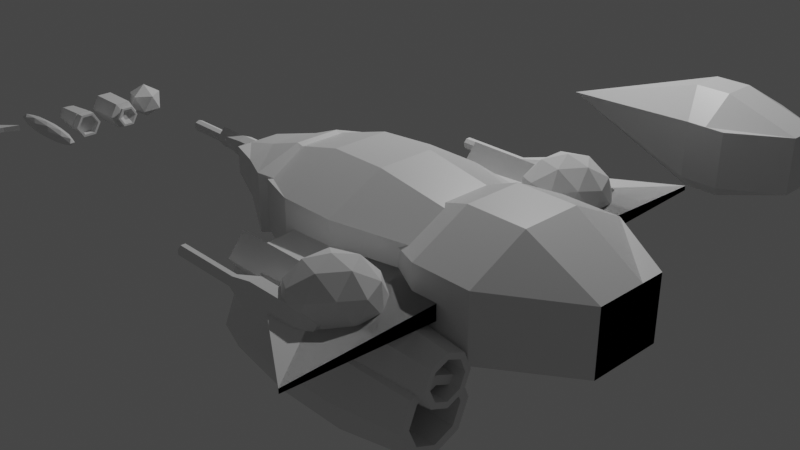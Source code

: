 # Source: ships.blend  (saved by Blender 2.80.75; exported with 4.5.12 LTS)
import bpy
from mathutils import Matrix  # noqa: F401  (used for matrix-valued properties, if any)

bpy.ops.wm.read_factory_settings(use_empty=True)
scene = bpy.context.scene
scene.name = 'Scene'

# ---- collections
col_collection = bpy.data.collections.new('Collection'); scene.collection.children.link(col_collection)

# ---- materials (node trees are filled in below, after node groups)
mat_material = bpy.data.materials.new('Material')
mat_material.alpha_threshold = 0.0
mat_material.use_transparent_shadow = False
mat_material.line_color = (0.0, 0.0, 0.0, 1.0)
mat_material_001 = bpy.data.materials.new('Material.001')
mat_material_001.alpha_threshold = 0.0
mat_material_001.use_transparent_shadow = False
mat_material_001.line_color = (0.0, 0.0, 0.0, 1.0)

# ---- material node trees
mat_material.use_nodes = True; mat_material.node_tree.nodes.clear()
_N = mat_material.node_tree.nodes; _L = mat_material.node_tree.links
n0 = _N.new('ShaderNodeOutputMaterial'); n0.name = 'Material Output'; n0.location = (300, 300)
n1 = _N.new('ShaderNodeBsdfPrincipled'); n1.name = 'Principled BSDF'; n1.location = (10, 300)
n1.distribution = 'GGX'
n1.subsurface_method = 'BURLEY'
n1.inputs[2].default_value = 0.4
n1.inputs[3].default_value = 1.45
n1.inputs[27].default_value = (0.0, 0.0, 0.0, 1.0)
n1.inputs[28].default_value = 1.0
_L.new(n1.outputs[0], n0.inputs[0])
n0.is_active_output = True
mat_material_001.use_nodes = True; mat_material_001.node_tree.nodes.clear()
_N = mat_material_001.node_tree.nodes; _L = mat_material_001.node_tree.links
n0 = _N.new('ShaderNodeOutputMaterial'); n0.name = 'Material Output'; n0.location = (300, 300)
n1 = _N.new('ShaderNodeBsdfPrincipled'); n1.name = 'Principled BSDF'; n1.location = (10, 300)
n1.distribution = 'GGX'
n1.subsurface_method = 'BURLEY'
n1.inputs[2].default_value = 0.4
n1.inputs[3].default_value = 1.45
n1.inputs[27].default_value = (0.0, 0.0, 0.0, 1.0)
n1.inputs[28].default_value = 1.0
_L.new(n1.outputs[0], n0.inputs[0])
n0.is_active_output = True

# ---- world
world_world = bpy.data.worlds.new('World'); scene.world = world_world
world_world.use_nodes = True; world_world.node_tree.nodes.clear()
_N = world_world.node_tree.nodes; _L = world_world.node_tree.links
n0 = _N.new('ShaderNodeOutputWorld'); n0.name = 'World Output'; n0.location = (300, 300)
n1 = _N.new('ShaderNodeBackground'); n1.name = 'Background'; n1.location = (10, 300)
n1.inputs[0].default_value = (0.05088, 0.05088, 0.05088, 1.0)
_L.new(n1.outputs[0], n0.inputs[0])
n0.is_active_output = True
world_world.color = (0.05088, 0.05088, 0.05088)
world_world.use_sun_shadow = False
world_world.sun_shadow_jitter_overblur = 0.0

# ---- cameras
cam_camera = bpy.data.cameras.new('Camera')
cam_camera.clip_end = 100.0
cam_camera.ortho_scale = 7.314

# ---- lights
light_light = bpy.data.lights.new('Light', 'POINT')
light_light.transmission_factor = 0.0
light_light.energy = 1000.0
light_light.shadow_soft_size = 0.1
light_light.shadow_maximum_resolution = 0.006
light_light.use_absolute_resolution = True

# ---- meshes
me_cube = bpy.data.meshes.new('Cube')
me_cube.from_pydata([(2.835, -0.4248, 0.3595), (2.835, -0.4248, -0.3595), (-2.362, -0.2743, 0.1601), (-2.362, -0.2743, -0.1601), (2.835, 0.4248, 0.3595), (2.835, 0.4248, -0.3595), (-2.362, 0.2743, 0.1601), (-2.362, 0.2743, -0.1601), (0.09664, 1.0, -0.36), (-0.57, 1.0, -0.36), (0.09664, -1.0, 0.36), (-0.57, -1.0, 0.36), (-0.57, 1.0, 0.36), (0.09664, 1.0, 0.36), (-0.57, -1.0, -0.36), (0.09664, -1.0, -0.36), (2.835, -0.1416, -0.3595), (2.835, 0.1416, -0.3595), (-2.362, -0.09144, 0.1601), (-2.362, 0.09144, 0.1601), (-2.362, 0.09144, -0.1601), (-2.362, -0.09144, -0.1601), (2.835, 0.1416, 0.3595), (2.835, -0.1416, 0.3595), (0.09664, -0.3333, -0.6909), (0.09664, 0.3333, -0.6909), (-0.57, -0.3333, -0.6909), (-0.57, 0.3333, -0.6909), (0.09664, 0.3333, 0.6909), (0.09664, -0.3333, 0.6909), (-0.57, 0.3333, 0.6909), (-0.57, -0.3333, 0.6909)], [], [(30, 12, 6, 19), (20, 19, 6, 7), (8, 13, 4, 5), (26, 14, 3, 21), (14, 11, 2, 3), (16, 23, 0, 1), (1, 0, 10, 15), (15, 10, 11, 14), (16, 1, 15, 24), (24, 15, 14, 26), (7, 6, 12, 9), (9, 12, 13, 8), (22, 4, 13, 28), (28, 13, 12, 30), (10, 29, 31, 11), (29, 28, 30, 31), (0, 23, 29, 10), (23, 22, 28, 29), (8, 25, 27, 9), (25, 24, 26, 27), (5, 17, 25, 8), (17, 16, 24, 25), (5, 4, 22, 17), (17, 22, 23, 16), (9, 27, 20, 7), (27, 26, 21, 20), (3, 2, 18, 21), (21, 18, 19, 20), (11, 31, 18, 2), (31, 30, 19, 18)])
_uv = me_cube.uv_layers.new(name='UVMap')
_uv.uv.foreach_set('vector', [0.5417, 0.1667, 0.625, 0.1667, 0.625, 0.25, 0.5417, 0.25, 0.375, 0.4167, 0.625, 0.4167, 0.625, 0.5, 0.375, 0.5, 0.375, 0.6667, 0.625, 0.6667, 0.625, 0.75, 0.375, 0.75, 0.5417, 0.9167, 0.625, 0.9167, 0.625, 1.0, 0.5417, 1.0, 0.125, 0.6667, 0.375, 0.6667, 0.375, 0.75, 0.125, 0.75, 0.625, 0.6667, 0.875, 0.6667, 0.875, 0.75, 0.625, 0.75, 0.125, 0.5, 0.375, 0.5, 0.375, 0.5833, 0.125, 0.5833, 0.125, 0.5833, 0.375, 0.5833, 0.375, 0.6667, 0.125, 0.6667, 0.5417, 0.75, 0.625, 0.75, 0.625, 0.8333, 0.5417, 0.8333, 0.5417, 0.8333, 0.625, 0.8333, 0.625, 0.9167, 0.5417, 0.9167, 0.375, 0.5, 0.625, 0.5, 0.625, 0.5833, 0.375, 0.5833, 0.375, 0.5833, 0.625, 0.5833, 0.625, 0.6667, 0.375, 0.6667, 0.5417, 0.0, 0.625, 0.0, 0.625, 0.08333, 0.5417, 0.08333, 0.5417, 0.08333, 0.625, 0.08333, 0.625, 0.1667, 0.5417, 0.1667, 0.375, 0.08333, 0.4583, 0.08333, 0.4583, 0.1667, 0.375, 0.1667, 0.4583, 0.08333, 0.5417, 0.08333, 0.5417, 0.1667, 0.4583, 0.1667, 0.375, 0.0, 0.4583, 0.0, 0.4583, 0.08333, 0.375, 0.08333, 0.4583, 0.0, 0.5417, 0.0, 0.5417, 0.08333, 0.4583, 0.08333, 0.375, 0.8333, 0.4583, 0.8333, 0.4583, 0.9167, 0.375, 0.9167, 0.4583, 0.8333, 0.5417, 0.8333, 0.5417, 0.9167, 0.4583, 0.9167, 0.375, 0.75, 0.4583, 0.75, 0.4583, 0.8333, 0.375, 0.8333, 0.4583, 0.75, 0.5417, 0.75, 0.5417, 0.8333, 0.4583, 0.8333, 0.625, 0.5, 0.875, 0.5, 0.875, 0.5833, 0.625, 0.5833, 0.625, 0.5833, 0.875, 0.5833, 0.875, 0.6667, 0.625, 0.6667, 0.375, 0.9167, 0.4583, 0.9167, 0.4583, 1.0, 0.375, 1.0, 0.4583, 0.9167, 0.5417, 0.9167, 0.5417, 1.0, 0.4583, 1.0, 0.375, 0.25, 0.625, 0.25, 0.625, 0.3333, 0.375, 0.3333, 0.375, 0.3333, 0.625, 0.3333, 0.625, 0.4167, 0.375, 0.4167, 0.375, 0.1667, 0.4583, 0.1667, 0.4583, 0.25, 0.375, 0.25, 0.4583, 0.1667, 0.5417, 0.1667, 0.5417, 0.25, 0.4583, 0.25])
me_cube.materials.append(mat_material)
me_cube.use_remesh_preserve_volume = False
me_cube.use_remesh_preserve_attributes = False
me_cube.use_mirror_vertex_groups = False
me_cube.update()
me_cube_001 = bpy.data.meshes.new('Cube.001')
me_cube_001.from_pydata([(-0.4402, 0.0, -0.1269), (-0.4402, 0.0, 0.1269), (-0.4402, 1.46, -0.02576), (-0.4402, 1.46, 0.02576), (1.56, 0.0, -0.1269), (1.56, 0.0, 0.1269), (1.56, 2.745, -0.02576), (1.56, 2.745, 0.02576)], [], [(0, 1, 3, 2), (2, 3, 7, 6), (6, 7, 5, 4), (4, 5, 1, 0), (2, 6, 4, 0), (7, 3, 1, 5)])
_uv = me_cube_001.uv_layers.new(name='UVMap')
_uv.uv.foreach_set('vector', [0.375, 0.0, 0.625, 0.0, 0.625, 0.25, 0.375, 0.25, 0.375, 0.25, 0.625, 0.25, 0.625, 0.5, 0.375, 0.5, 0.375, 0.5, 0.625, 0.5, 0.625, 0.75, 0.375, 0.75, 0.375, 0.75, 0.625, 0.75, 0.625, 1.0, 0.375, 1.0, 0.125, 0.5, 0.375, 0.5, 0.375, 0.75, 0.125, 0.75, 0.625, 0.5, 0.875, 0.5, 0.875, 0.75, 0.625, 0.75])
me_cube_001.use_remesh_preserve_volume = False
me_cube_001.use_remesh_preserve_attributes = False
me_cube_001.use_mirror_vertex_groups = False
me_cube_001.update()
me_cylinder = bpy.data.meshes.new('Cylinder')
me_cylinder.from_pydata([(-0.7608, 1.497, -0.4049), (1.948, 1.48, -0.4049), (-0.7608, 1.43, -0.5668), (1.948, 1.418, -0.5548), (-0.7608, 1.268, -0.6338), (1.948, 1.268, -0.6169), (-0.7608, 1.106, -0.5668), (1.948, 1.118, -0.5548), (-0.7608, 1.039, -0.4049), (1.948, 1.056, -0.4049), (-0.7608, 1.106, -0.2431), (1.948, 1.118, -0.255), (-0.7608, 1.268, -0.1761), (1.948, 1.268, -0.1929), (-0.7608, 1.43, -0.2431), (1.948, 1.418, -0.255), (0.1421, 1.642, -0.4049), (1.045, 1.642, -0.4049), (1.045, 1.533, -0.6697), (0.1421, 1.533, -0.6697), (1.045, 1.268, -0.7794), (0.1421, 1.268, -0.7794), (1.045, 1.003, -0.6697), (0.1421, 1.003, -0.6697), (1.045, 0.8934, -0.4049), (0.1421, 0.8934, -0.4049), (1.045, 1.003, -0.1401), (0.1421, 1.003, -0.1401), (1.045, 1.268, -0.03046), (0.1421, 1.268, -0.03046), (1.045, 1.533, -0.1401), (0.1421, 1.533, -0.1401), (-0.7608, 1.565, -0.4049), (-0.7608, 1.478, -0.6154), (1.948, 1.466, -0.6035), (1.948, 1.549, -0.4049), (-0.7608, 1.268, -0.7025), (1.948, 1.268, -0.6857), (-0.7608, 1.057, -0.6154), (1.948, 1.069, -0.6035), (-0.7608, 0.9703, -0.4049), (1.948, 0.9871, -0.4049), (-0.7608, 1.057, -0.1945), (1.948, 1.069, -0.2064), (-0.7608, 1.268, -0.1073), (1.948, 1.268, -0.1242), (-0.7608, 1.478, -0.1945), (1.948, 1.466, -0.2064), (0.8723, 1.418, -0.5548), (0.8723, 1.48, -0.4049), (0.8723, 1.268, -0.6169), (0.8723, 1.118, -0.5548), (0.8723, 1.056, -0.4049), (0.8723, 1.118, -0.255), (0.8723, 1.268, -0.1929), (0.8723, 1.418, -0.255), (0.2386, 1.497, -0.4049), (0.2386, 1.43, -0.5668), (0.2386, 1.268, -0.6338), (0.2386, 1.106, -0.5668), (0.2386, 1.039, -0.4049), (0.2386, 1.106, -0.2431), (0.2386, 1.268, -0.1761), (0.2386, 1.43, -0.2431), (0.4431, 1.642, -0.4049), (0.7441, 1.642, -0.4049), (0.7441, 1.533, -0.6697), (0.4431, 1.533, -0.6697), (0.7441, 1.268, -0.7794), (0.4431, 1.268, -0.7794), (0.7441, 1.003, -0.6697), (0.4431, 1.003, -0.6697), (0.7441, 0.8934, -0.4049), (0.4431, 0.8934, -0.4049), (0.7441, 1.003, -0.1401), (0.4431, 1.003, -0.1401), (0.7441, 1.268, -0.03046), (0.4431, 1.268, -0.03046), (0.7441, 1.533, -0.1401), (0.4431, 1.533, -0.1401), (0.7441, 0.0, -0.0746), (0.4431, 0.0, -0.0746), (0.7441, 0.0, 0.1902), (0.4431, 0.0, 0.1902)], [], [(17, 35, 34, 18), (18, 34, 37, 20), (20, 37, 39, 22), (22, 39, 41, 24), (24, 41, 43, 26), (26, 43, 45, 28), (15, 13, 54, 55), (28, 45, 47, 30), (30, 47, 35, 17), (2, 4, 58, 57), (46, 31, 16, 32), (78, 30, 17, 65), (44, 29, 31, 46), (76, 28, 30, 78), (42, 27, 29, 44), (74, 26, 28, 76), (40, 25, 27, 42), (72, 24, 26, 74), (38, 23, 25, 40), (70, 22, 24, 72), (36, 21, 23, 38), (68, 20, 22, 70), (33, 19, 21, 36), (66, 18, 20, 68), (32, 16, 19, 33), (65, 17, 18, 66), (2, 0, 32, 33), (1, 3, 34, 35), (4, 2, 33, 36), (3, 5, 37, 34), (6, 4, 36, 38), (5, 7, 39, 37), (8, 6, 38, 40), (7, 9, 41, 39), (10, 8, 40, 42), (9, 11, 43, 41), (12, 10, 42, 44), (11, 13, 45, 43), (14, 12, 44, 46), (13, 15, 47, 45), (0, 14, 46, 32), (15, 1, 35, 47), (48, 49, 55, 54, 53, 52, 51, 50), (13, 11, 53, 54), (11, 9, 52, 53), (9, 7, 51, 52), (7, 5, 50, 51), (5, 3, 48, 50), (3, 1, 49, 48), (1, 15, 55, 49), (56, 57, 58, 59, 60, 61, 62, 63), (0, 2, 57, 56), (14, 0, 56, 63), (12, 14, 63, 62), (10, 12, 62, 61), (8, 10, 61, 60), (6, 8, 60, 59), (4, 6, 59, 58), (16, 64, 67, 19), (64, 65, 66, 67), (19, 67, 69, 21), (67, 66, 68, 69), (21, 69, 71, 23), (69, 68, 70, 71), (23, 71, 73, 25), (71, 70, 72, 73), (25, 73, 75, 27), (75, 73, 81, 83), (27, 75, 77, 29), (75, 74, 76, 77), (29, 77, 79, 31), (77, 76, 78, 79), (31, 79, 64, 16), (79, 78, 65, 64), (81, 80, 82, 83), (74, 75, 83, 82), (73, 72, 80, 81), (72, 74, 82, 80)])
_uv = me_cylinder.uv_layers.new(name='UVMap')
_uv.uv.foreach_set('vector', [1.0, 0.8333, 1.0, 1.0, 0.875, 1.0, 0.875, 0.8333, 0.875, 0.8333, 0.875, 1.0, 0.75, 1.0, 0.75, 0.8333, 0.75, 0.8333, 0.75, 1.0, 0.625, 1.0, 0.625, 0.8333, 0.625, 0.8333, 0.625, 1.0, 0.5, 1.0, 0.5, 0.8333, 0.5, 0.8333, 0.5, 1.0, 0.375, 1.0, 0.375, 0.8333, 0.375, 0.8333, 0.375, 1.0, 0.25, 1.0, 0.25, 0.8333, 0.1219, 0.3781, 0.06878, 0.25, 0.06878, 0.25, 0.1219, 0.3781, 0.25, 0.8333, 0.25, 1.0, 0.125, 1.0, 0.125, 0.8333, 0.125, 0.8333, 0.125, 1.0, 0.0, 1.0, 0.0, 0.8333, 0.8805, 0.3805, 0.9345, 0.25, 0.9345, 0.25, 0.8805, 0.3805, 0.125, 0.5, 0.125, 0.6667, 0.0, 0.6667, 0.0, 0.5, 0.125, 0.7778, 0.125, 0.8333, 0.0, 0.8333, 0.0, 0.7778, 0.25, 0.5, 0.25, 0.6667, 0.125, 0.6667, 0.125, 0.5, 0.25, 0.7778, 0.25, 0.8333, 0.125, 0.8333, 0.125, 0.7778, 0.375, 0.5, 0.375, 0.6667, 0.25, 0.6667, 0.25, 0.5, 0.375, 0.7778, 0.375, 0.8333, 0.25, 0.8333, 0.25, 0.7778, 0.5, 0.5, 0.5, 0.6667, 0.375, 0.6667, 0.375, 0.5, 0.5, 0.7778, 0.5, 0.8333, 0.375, 0.8333, 0.375, 0.7778, 0.625, 0.5, 0.625, 0.6667, 0.5, 0.6667, 0.5, 0.5, 0.625, 0.7778, 0.625, 0.8333, 0.5, 0.8333, 0.5, 0.7778, 0.75, 0.5, 0.75, 0.6667, 0.625, 0.6667, 0.625, 0.5, 0.75, 0.7778, 0.75, 0.8333, 0.625, 0.8333, 0.625, 0.7778, 0.875, 0.5, 0.875, 0.6667, 0.75, 0.6667, 0.75, 0.5, 0.875, 0.7778, 0.875, 0.8333, 0.75, 0.8333, 0.75, 0.7778, 1.0, 0.5, 1.0, 0.6667, 0.875, 0.6667, 0.875, 0.5, 1.0, 0.7778, 1.0, 0.8333, 0.875, 0.8333, 0.875, 0.7778, 0.8805, 0.3805, 0.75, 0.4345, 0.75, 0.49, 0.9197, 0.4197, 0.25, 0.4312, 0.3781, 0.3781, 0.4197, 0.4197, 0.25, 0.49, 0.9345, 0.25, 0.8805, 0.3805, 0.9197, 0.4197, 0.99, 0.25, 0.3781, 0.3781, 0.4312, 0.25, 0.49, 0.25, 0.4197, 0.4197, 0.8805, 0.1195, 0.9345, 0.25, 0.99, 0.25, 0.9197, 0.08029, 0.4312, 0.25, 0.3781, 0.1219, 0.4197, 0.08029, 0.49, 0.25, 0.75, 0.06545, 0.8805, 0.1195, 0.9197, 0.08029, 0.75, 0.01, 0.3781, 0.1219, 0.25, 0.06878, 0.25, 0.01, 0.4197, 0.08029, 0.6195, 0.1195, 0.75, 0.06545, 0.75, 0.01, 0.5803, 0.08029, 0.25, 0.06878, 0.1219, 0.1219, 0.08029, 0.08029, 0.25, 0.01, 0.5655, 0.25, 0.6195, 0.1195, 0.5803, 0.08029, 0.51, 0.25, 0.1219, 0.1219, 0.06878, 0.25, 0.01, 0.25, 0.08029, 0.08029, 0.6195, 0.3805, 0.5655, 0.25, 0.51, 0.25, 0.5803, 0.4197, 0.06878, 0.25, 0.1219, 0.3781, 0.08029, 0.4197, 0.01, 0.25, 0.75, 0.4345, 0.6195, 0.3805, 0.5803, 0.4197, 0.75, 0.49, 0.1219, 0.3781, 0.25, 0.4312, 0.25, 0.49, 0.08029, 0.4197, 0.3781, 0.3781, 0.25, 0.4312, 0.1219, 0.3781, 0.06878, 0.25, 0.1219, 0.1219, 0.25, 0.06878, 0.3781, 0.1219, 0.4312, 0.25, 0.06878, 0.25, 0.1219, 0.1219, 0.1219, 0.1219, 0.06878, 0.25, 0.1219, 0.1219, 0.25, 0.06878, 0.25, 0.06878, 0.1219, 0.1219, 0.25, 0.06878, 0.3781, 0.1219, 0.3781, 0.1219, 0.25, 0.06878, 0.3781, 0.1219, 0.4312, 0.25, 0.4312, 0.25, 0.3781, 0.1219, 0.4312, 0.25, 0.3781, 0.3781, 0.3781, 0.3781, 0.4312, 0.25, 0.3781, 0.3781, 0.25, 0.4312, 0.25, 0.4312, 0.3781, 0.3781, 0.25, 0.4312, 0.1219, 0.3781, 0.1219, 0.3781, 0.25, 0.4312, 0.75, 0.4345, 0.8805, 0.3805, 0.9345, 0.25, 0.8805, 0.1195, 0.75, 0.06545, 0.6195, 0.1195, 0.5655, 0.25, 0.6195, 0.3805, 0.75, 0.4345, 0.8805, 0.3805, 0.8805, 0.3805, 0.75, 0.4345, 0.6195, 0.3805, 0.75, 0.4345, 0.75, 0.4345, 0.6195, 0.3805, 0.5655, 0.25, 0.6195, 0.3805, 0.6195, 0.3805, 0.5655, 0.25, 0.6195, 0.1195, 0.5655, 0.25, 0.5655, 0.25, 0.6195, 0.1195, 0.75, 0.06545, 0.6195, 0.1195, 0.6195, 0.1195, 0.75, 0.06545, 0.8805, 0.1195, 0.75, 0.06545, 0.75, 0.06545, 0.8805, 0.1195, 0.9345, 0.25, 0.8805, 0.1195, 0.8805, 0.1195, 0.9345, 0.25, 1.0, 0.6667, 1.0, 0.7222, 0.875, 0.7222, 0.875, 0.6667, 1.0, 0.7222, 1.0, 0.7778, 0.875, 0.7778, 0.875, 0.7222, 0.875, 0.6667, 0.875, 0.7222, 0.75, 0.7222, 0.75, 0.6667, 0.875, 0.7222, 0.875, 0.7778, 0.75, 0.7778, 0.75, 0.7222, 0.75, 0.6667, 0.75, 0.7222, 0.625, 0.7222, 0.625, 0.6667, 0.75, 0.7222, 0.75, 0.7778, 0.625, 0.7778, 0.625, 0.7222, 0.625, 0.6667, 0.625, 0.7222, 0.5, 0.7222, 0.5, 0.6667, 0.625, 0.7222, 0.625, 0.7778, 0.5, 0.7778, 0.5, 0.7222, 0.5, 0.6667, 0.5, 0.7222, 0.375, 0.7222, 0.375, 0.6667, 0.375, 0.7222, 0.5, 0.7222, 0.5, 0.7222, 0.375, 0.7222, 0.375, 0.6667, 0.375, 0.7222, 0.25, 0.7222, 0.25, 0.6667, 0.375, 0.7222, 0.375, 0.7778, 0.25, 0.7778, 0.25, 0.7222, 0.25, 0.6667, 0.25, 0.7222, 0.125, 0.7222, 0.125, 0.6667, 0.25, 0.7222, 0.25, 0.7778, 0.125, 0.7778, 0.125, 0.7222, 0.125, 0.6667, 0.125, 0.7222, 0.0, 0.7222, 0.0, 0.6667, 0.125, 0.7222, 0.125, 0.7778, 0.0, 0.7778, 0.0, 0.7222, 0.5, 0.7222, 0.5, 0.7778, 0.375, 0.7778, 0.375, 0.7222, 0.375, 0.7778, 0.375, 0.7222, 0.375, 0.7222, 0.375, 0.7778, 0.5, 0.7222, 0.5, 0.7778, 0.5, 0.7778, 0.5, 0.7222, 0.5, 0.7778, 0.375, 0.7778, 0.375, 0.7778, 0.5, 0.7778])
me_cylinder.use_remesh_preserve_volume = False
me_cylinder.use_remesh_preserve_attributes = False
me_cylinder.use_mirror_vertex_groups = False
me_cylinder.update()
me_cylinder_001 = bpy.data.meshes.new('Cylinder.001')
me_cylinder_001.from_pydata([(-1.916, -0.08813, 0.09892), (-1.916, 0.0, 0.1399), (-2.607, 0.0, 0.1399), (-2.607, -0.08813, 0.09892), (-2.969, 0.0, -0.06892), (-2.969, -0.04873, -0.04873), (-3.561, -0.06892, 1.47e-08), (-2.969, 0.0, 0.06892), (-2.607, -0.1598, 3.198e-08), (-3.561, 0.0, -0.06892), (-3.561, -0.05371, 1.273e-08), (-2.969, -0.06892, 2.51e-08), (-3.561, -0.03798, 0.03798), (-2.969, -0.04873, 0.04873), (-3.561, 0.0, 0.06892), (-2.607, -0.08813, -0.09892), (-2.607, 0.0, -0.1399), (-0.917, -1.93, -0.01725), (-0.917, -1.954, -0.04255), (-0.08249, -1.945, -0.06339), (-0.917, -1.99, -0.04292), (-0.08249, -1.998, -0.06395), (-0.08249, -2.036, -0.02705), (-0.917, -2.015, 0.01725), (-0.08249, -2.036, 0.0257), (-0.917, -1.991, 0.04255), (-0.917, -1.955, 0.04292), (-0.917, -1.93, 0.01815), (-0.08249, -1.909, 0.02705), (-0.08249, -1.909, -0.0257), (-0.917, -2.015, -0.01815), (-0.08249, -2.0, 0.06339), (-0.08249, -1.947, 0.06395), (-1.916, -0.1598, 3.198e-08), (-1.916, -0.08813, -0.09892), (-1.916, 0.0, -0.1399), (-1.776, 0.0, 0.09354), (-1.776, -0.05594, 2.545e-08), (-1.776, -0.02804, -0.03852), (-1.776, 0.0, -0.09354), (-1.776, -0.02804, 0.03852), (0.2484, -1.811, -0.0648), (0.2484, -1.904, -0.1598), (0.2484, -2.132, -0.0682), (0.2484, -2.041, 0.1598), (0.2484, -2.037, -0.1613), (0.2484, -2.134, 0.0648), (0.2484, -1.908, 0.1613), (0.2484, -1.813, 0.0682), (0.9697, -1.908, 0.1613), (0.9697, -1.813, 0.0682), (0.9697, -1.811, -0.0648), (0.9697, -1.904, -0.1598), (0.9697, -2.037, -0.1613), (0.9697, -2.132, -0.0682), (0.9697, -2.134, 0.0648), (0.9697, -2.041, 0.1598), (1.142, -2.066, -0.03984), (1.142, -2.067, 0.03786), (1.142, -1.935, 0.0942), (1.142, -1.879, 0.03984), (1.142, -1.878, -0.03786), (1.142, -1.933, -0.09338), (1.142, -2.01, -0.0942), (1.142, -2.012, 0.09338), (-3.561, -0.04873, -0.04873), (-3.561, 0.0, -0.05449), (-3.561, -0.04873, 0.04873), (-3.561, 0.0, 0.0544), (-3.561, -0.03798, -0.03798), (-3.141, 0.0, -0.05449), (-3.141, 0.0, 0.0544), (-3.141, -0.03798, -0.03798), (-3.141, -0.05371, 1.273e-08), (-3.141, -0.03798, 0.03798), (-0.917, -1.909, -0.0257), (-0.917, -1.945, -0.06339), (-0.917, -1.998, -0.06395), (-0.917, -2.036, 0.0257), (-0.917, -2.0, 0.06339), (-0.917, -1.947, 0.06395), (-0.917, -1.909, 0.02705), (-0.917, -2.036, -0.02705), (-0.2878, -1.93, -0.01725), (-0.2878, -1.954, -0.04255), (-0.2878, -1.99, -0.04292), (-0.2878, -2.015, 0.01725), (-0.2878, -1.991, 0.04255), (-0.2878, -1.955, 0.04292), (-0.2878, -1.93, 0.01815), (-0.2878, -2.015, -0.01815), (0.7308, -2.037, -0.1613), (0.4904, -2.037, -0.1613), (0.7308, -2.134, 0.0648), (0.4904, -2.134, 0.0648), (0.4904, -2.041, 0.1598), (0.7308, -2.041, 0.1598), (0.7308, -1.908, 0.1613), (0.4904, -1.908, 0.1613), (0.6858, -1.812, 0.02318), (0.5354, -1.812, 0.02318), (0.6858, -1.812, -0.01979), (0.5354, -1.812, -0.01979), (0.7308, -1.904, -0.1598), (0.4904, -1.904, -0.1598), (0.7308, -2.132, -0.0682), (0.4904, -2.132, -0.0682), (0.7308, -1.813, 0.0682), (0.4904, -1.813, 0.0682), (0.7308, -1.811, -0.0648), (0.4904, -1.811, -0.0648), (0.6858, 0.0, 0.04254), (0.5354, 0.0, 0.04254), (0.6858, 0.0, -0.0004259), (0.5354, 0.0, -0.0004259), (-1.776, -0.06996, -0.06615), (-1.776, -0.1179, 3.154e-08), (-1.776, 0.0, -0.04442), (-1.776, -0.06996, 0.06615), (-1.776, 0.0, 0.04442), (0.6019, 0.0, 0.004003), (0.6019, 0.0, 0.03829), (0.6019, -0.02624, 0.00628), (0.6019, -0.03701, 0.02115), (0.6019, -0.02624, 0.03602)], [], [(2, 3, 0, 1), (11, 5, 15, 8), (9, 4, 5, 65), (65, 5, 11, 6), (6, 11, 13, 67), (67, 13, 7, 14), (3, 8, 33, 0), (8, 15, 34, 33), (5, 4, 16, 15), (13, 11, 8, 3), (7, 13, 3, 2), (75, 29, 19, 76), (76, 19, 21, 77), (77, 21, 22, 82), (82, 22, 24, 78), (78, 24, 31, 79), (79, 31, 32, 80), (21, 19, 42, 45), (80, 32, 28, 81), (81, 28, 29, 75), (25, 26, 88, 87), (32, 31, 44, 47), (15, 16, 35, 34), (1, 0, 118, 36), (33, 34, 115, 116), (0, 33, 116, 118), (34, 35, 39, 115), (107, 97, 49, 50), (97, 96, 56, 49), (28, 32, 47, 48), (24, 22, 43, 46), (31, 24, 46, 44), (22, 21, 45, 43), (29, 28, 48, 41), (19, 29, 41, 42), (55, 54, 57, 58), (109, 107, 50, 51), (103, 109, 51, 52), (91, 103, 52, 53), (105, 91, 53, 54), (93, 105, 54, 55), (96, 93, 55, 56), (62, 61, 60, 59, 64, 58, 57, 63), (56, 55, 58, 64), (49, 56, 64, 59), (50, 49, 59, 60), (51, 50, 60, 61), (52, 51, 61, 62), (53, 52, 62, 63), (54, 53, 63, 57), (69, 66, 9, 65), (10, 69, 65, 6), (12, 10, 6, 67), (68, 12, 67, 14), (12, 68, 71, 74), (70, 72, 73, 74, 71), (69, 10, 73, 72), (10, 12, 74, 73), (66, 69, 72, 70), (18, 17, 75, 76), (20, 18, 76, 77), (25, 23, 78, 79), (26, 25, 79, 80), (27, 26, 80, 81), (17, 27, 81, 75), (30, 20, 77, 82), (23, 30, 82, 78), (83, 84, 85, 90, 86, 87, 88, 89), (18, 20, 85, 84), (20, 30, 90, 85), (26, 27, 89, 88), (23, 25, 87, 86), (17, 18, 84, 83), (30, 23, 86, 90), (27, 17, 83, 89), (44, 46, 94, 95), (95, 94, 93, 96), (46, 43, 106, 94), (94, 106, 105, 93), (43, 45, 92, 106), (106, 92, 91, 105), (45, 42, 104, 92), (92, 104, 103, 91), (42, 41, 110, 104), (104, 110, 109, 103), (41, 48, 108, 110), (40, 37, 123, 124), (47, 44, 95, 98), (98, 95, 96, 97), (48, 47, 98, 108), (108, 98, 97, 107), (100, 99, 111, 112), (99, 100, 108, 107), (102, 101, 109, 110), (100, 102, 110, 108), (101, 99, 107, 109), (112, 111, 113, 114), (99, 101, 113, 111), (101, 102, 114, 113), (102, 100, 112, 114), (117, 38, 115, 39), (38, 37, 116, 115), (40, 119, 36, 118), (37, 40, 118, 116), (119, 117, 39, 36), (122, 120, 121, 124, 123), (37, 38, 122, 123), (119, 40, 124, 121), (38, 117, 120, 122), (117, 119, 121, 120)])
_uv = me_cylinder_001.uv_layers.new(name='UVMap')
_uv.uv.foreach_set('vector', [0.25, 1.0, 0.375, 1.0, 0.375, 1.0, 0.25, 1.0, 0.5, 1.0, 0.625, 1.0, 0.625, 1.0, 0.5, 1.0, 0.75, 0.5, 0.75, 1.0, 0.625, 1.0, 0.625, 0.5, 0.625, 0.5, 0.625, 1.0, 0.5, 1.0, 0.5, 0.5, 0.5, 0.5, 0.5, 1.0, 0.375, 1.0, 0.375, 0.5, 0.375, 0.5, 0.375, 1.0, 0.25, 1.0, 0.25, 0.5, 0.375, 1.0, 0.5, 1.0, 0.5, 1.0, 0.375, 1.0, 0.5, 1.0, 0.625, 1.0, 0.625, 1.0, 0.5, 1.0, 0.625, 1.0, 0.75, 1.0, 0.75, 1.0, 0.625, 1.0, 0.375, 1.0, 0.5, 1.0, 0.5, 1.0, 0.375, 1.0, 0.25, 1.0, 0.375, 1.0, 0.375, 1.0, 0.25, 1.0, 1.0, 0.5, 1.0, 1.0, 0.875, 1.0, 0.875, 0.5, 0.875, 0.5, 0.875, 1.0, 0.75, 1.0, 0.75, 0.5, 0.75, 0.5, 0.75, 1.0, 0.625, 1.0, 0.625, 0.5, 0.625, 0.5, 0.625, 1.0, 0.5, 1.0, 0.5, 0.5, 0.5, 0.5, 0.5, 1.0, 0.375, 1.0, 0.375, 0.5, 0.375, 0.5, 0.375, 1.0, 0.25, 1.0, 0.25, 0.5, 0.75, 1.0, 0.875, 1.0, 0.875, 1.0, 0.75, 1.0, 0.25, 0.5, 0.25, 1.0, 0.125, 1.0, 0.125, 0.5, 0.125, 0.5, 0.125, 1.0, 0.0, 1.0, 0.0, 0.5, 0.6419, 0.1419, 0.5972, 0.25, 0.5972, 0.25, 0.6419, 0.1419, 0.25, 1.0, 0.375, 1.0, 0.375, 1.0, 0.25, 1.0, 0.625, 1.0, 0.75, 1.0, 0.75, 1.0, 0.625, 1.0, 0.25, 1.0, 0.375, 1.0, 0.375, 1.0, 0.25, 1.0, 0.5, 1.0, 0.625, 1.0, 0.625, 1.0, 0.5, 1.0, 0.375, 1.0, 0.5, 1.0, 0.5, 1.0, 0.375, 1.0, 0.625, 1.0, 0.75, 1.0, 0.75, 1.0, 0.625, 1.0, 0.125, 1.0, 0.25, 1.0, 0.25, 1.0, 0.125, 1.0, 0.25, 1.0, 0.375, 1.0, 0.375, 1.0, 0.25, 1.0, 0.125, 1.0, 0.25, 1.0, 0.25, 1.0, 0.125, 1.0, 0.5, 1.0, 0.625, 1.0, 0.625, 1.0, 0.5, 1.0, 0.375, 1.0, 0.5, 1.0, 0.5, 1.0, 0.375, 1.0, 0.625, 1.0, 0.75, 1.0, 0.75, 1.0, 0.625, 1.0, 0.0, 1.0, 0.125, 1.0, 0.125, 1.0, 0.0, 1.0, 0.875, 1.0, 1.0, 1.0, 1.0, 1.0, 0.875, 1.0, 0.5, 1.0, 0.625, 1.0, 0.625, 1.0, 0.5, 1.0, 0.0, 1.0, 0.125, 1.0, 0.125, 1.0, 0.0, 1.0, 0.875, 1.0, 1.0, 1.0, 1.0, 1.0, 0.875, 1.0, 0.75, 1.0, 0.875, 1.0, 0.875, 1.0, 0.75, 1.0, 0.625, 1.0, 0.75, 1.0, 0.75, 1.0, 0.625, 1.0, 0.5, 1.0, 0.625, 1.0, 0.625, 1.0, 0.5, 1.0, 0.375, 1.0, 0.5, 1.0, 0.5, 1.0, 0.375, 1.0, 0.4197, 0.4197, 0.25, 0.49, 0.08029, 0.4197, 0.01, 0.25, 0.08029, 0.08029, 0.25, 0.01, 0.4197, 0.08029, 0.49, 0.25, 0.375, 1.0, 0.5, 1.0, 0.5, 1.0, 0.375, 1.0, 0.25, 1.0, 0.375, 1.0, 0.375, 1.0, 0.25, 1.0, 0.125, 1.0, 0.25, 1.0, 0.25, 1.0, 0.125, 1.0, 0.0, 1.0, 0.125, 1.0, 0.125, 1.0, 0.0, 1.0, 0.875, 1.0, 1.0, 1.0, 1.0, 1.0, 0.875, 1.0, 0.75, 1.0, 0.875, 1.0, 0.875, 1.0, 0.75, 1.0, 0.625, 1.0, 0.75, 1.0, 0.75, 1.0, 0.625, 1.0, 0.6084, 0.5, 0.6629, 0.5, 0.75, 0.5, 0.625, 0.5, 0.5, 0.5, 0.6084, 0.5, 0.625, 0.5, 0.5, 0.5, 0.3916, 0.5, 0.5, 0.5, 0.5, 0.5, 0.375, 0.5, 0.3371, 0.5, 0.3916, 0.5, 0.375, 0.5, 0.25, 0.5, 0.3916, 0.5, 0.3371, 0.5, 0.3371, 0.5, 0.3916, 0.5, 0.6629, 0.5, 0.6084, 0.5, 0.5, 0.5, 0.3916, 0.5, 0.3371, 0.5, 0.6084, 0.5, 0.5, 0.5, 0.5, 0.5, 0.6084, 0.5, 0.5, 0.5, 0.3916, 0.5, 0.3916, 0.5, 0.5, 0.5, 0.6629, 0.5, 0.6084, 0.5, 0.6084, 0.5, 0.6629, 0.5, 0.8581, 0.3581, 0.75, 0.4028, 0.75, 0.49, 0.9197, 0.4197, 0.9028, 0.25, 0.8581, 0.3581, 0.9197, 0.4197, 0.99, 0.25, 0.6419, 0.1419, 0.75, 0.09716, 0.75, 0.01, 0.5803, 0.08029, 0.5972, 0.25, 0.6419, 0.1419, 0.5803, 0.08029, 0.51, 0.25, 0.6419, 0.3581, 0.5972, 0.25, 0.51, 0.25, 0.5803, 0.4197, 0.75, 0.4028, 0.6419, 0.3581, 0.5803, 0.4197, 0.75, 0.49, 0.8581, 0.1419, 0.9028, 0.25, 0.99, 0.25, 0.9197, 0.08029, 0.75, 0.09716, 0.8581, 0.1419, 0.9197, 0.08029, 0.75, 0.01, 0.75, 0.4028, 0.8581, 0.3581, 0.9028, 0.25, 0.8581, 0.1419, 0.75, 0.09716, 0.6419, 0.1419, 0.5972, 0.25, 0.6419, 0.3581, 0.8581, 0.3581, 0.9028, 0.25, 0.9028, 0.25, 0.8581, 0.3581, 0.9028, 0.25, 0.8581, 0.1419, 0.8581, 0.1419, 0.9028, 0.25, 0.5972, 0.25, 0.6419, 0.3581, 0.6419, 0.3581, 0.5972, 0.25, 0.75, 0.09716, 0.6419, 0.1419, 0.6419, 0.1419, 0.75, 0.09716, 0.75, 0.4028, 0.8581, 0.3581, 0.8581, 0.3581, 0.75, 0.4028, 0.8581, 0.1419, 0.75, 0.09716, 0.75, 0.09716, 0.8581, 0.1419, 0.6419, 0.3581, 0.75, 0.4028, 0.75, 0.4028, 0.6419, 0.3581, 0.375, 1.0, 0.5, 1.0, 0.5, 1.0, 0.375, 1.0, 0.375, 1.0, 0.5, 1.0, 0.5, 1.0, 0.375, 1.0, 0.5, 1.0, 0.625, 1.0, 0.625, 1.0, 0.5, 1.0, 0.5, 1.0, 0.625, 1.0, 0.625, 1.0, 0.5, 1.0, 0.625, 1.0, 0.75, 1.0, 0.75, 1.0, 0.625, 1.0, 0.625, 1.0, 0.75, 1.0, 0.75, 1.0, 0.625, 1.0, 0.75, 1.0, 0.875, 1.0, 0.875, 1.0, 0.75, 1.0, 0.75, 1.0, 0.875, 1.0, 0.875, 1.0, 0.75, 1.0, 0.875, 1.0, 1.0, 1.0, 1.0, 1.0, 0.875, 1.0, 0.875, 1.0, 1.0, 1.0, 1.0, 1.0, 0.875, 1.0, 0.0, 1.0, 0.125, 1.0, 0.125, 1.0, 0.0, 1.0, 0.4149, 1.0, 0.5, 1.0, 0.5, 1.0, 0.4149, 1.0, 0.25, 1.0, 0.375, 1.0, 0.375, 1.0, 0.25, 1.0, 0.25, 1.0, 0.375, 1.0, 0.375, 1.0, 0.25, 1.0, 0.125, 1.0, 0.25, 1.0, 0.25, 1.0, 0.125, 1.0, 0.125, 1.0, 0.25, 1.0, 0.25, 1.0, 0.125, 1.0, 0.1534, 1.0, 0.3505, 1.0, 0.3505, 1.0, 0.1534, 1.0, 0.3505, 1.0, 0.1534, 1.0, 0.125, 1.0, 0.125, 1.0, 0.1589, 1.0, 0.5873, 1.0, 1.0, 1.0, 0.0, 1.0, 0.1534, 1.0, 0.1589, 1.0, 0.0, 1.0, 0.125, 1.0, 0.5873, 1.0, 0.3505, 1.0, 0.125, 1.0, 1.0, 1.0, 0.1534, 1.0, 0.3505, 1.0, 0.5873, 1.0, 0.1589, 1.0, 0.3505, 1.0, 0.5873, 1.0, 0.5873, 1.0, 0.3505, 1.0, 0.5873, 1.0, 0.1589, 1.0, 0.1589, 1.0, 0.5873, 1.0, 0.1589, 1.0, 0.1534, 1.0, 0.1534, 1.0, 0.1589, 1.0, 0.6056, 1.0, 0.5851, 1.0, 0.625, 1.0, 0.75, 1.0, 0.5851, 1.0, 0.5, 1.0, 0.5, 1.0, 0.625, 1.0, 0.4149, 1.0, 0.3944, 1.0, 0.25, 1.0, 0.375, 1.0, 0.5, 1.0, 0.4149, 1.0, 0.375, 1.0, 0.5, 1.0, 0.3944, 1.0, 0.6056, 1.0, 0.75, 1.0, 0.25, 1.0, 0.5851, 1.0, 0.6056, 1.0, 0.3944, 1.0, 0.4149, 1.0, 0.5, 1.0, 0.5, 1.0, 0.5851, 1.0, 0.5851, 1.0, 0.5, 1.0, 0.3944, 1.0, 0.4149, 1.0, 0.4149, 1.0, 0.3944, 1.0, 0.5851, 1.0, 0.6056, 1.0, 0.6056, 1.0, 0.5851, 1.0, 0.6056, 1.0, 0.3944, 1.0, 0.3944, 1.0, 0.6056, 1.0])
me_cylinder_001.use_remesh_preserve_volume = False
me_cylinder_001.use_remesh_preserve_attributes = False
me_cylinder_001.use_mirror_vertex_groups = False
me_cylinder_001.update()
me_cube_002 = bpy.data.meshes.new('Cube.002')
me_cube_002.from_pydata([(0.6916, 1.0, 0.5374), (0.6916, 1.0, -0.5374), (0.6916, -1.0, 0.5374), (0.6916, -1.0, -0.5374), (-3.323, 0.0, 0.0), (0.3333, 1.0, -0.5374), (-0.02492, 1.0, -0.5374), (0.3333, -1.0, 0.5374), (-0.02492, -1.0, 0.5374), (-0.02492, -1.0, -0.5374), (0.3333, -1.0, -0.5374), (-0.02492, 1.0, 0.5374), (0.3333, 1.0, 0.5374), (1.702, 0.3333, 0.5412), (1.702, -0.3333, 0.5412), (1.702, -0.3333, -0.5412), (1.702, 0.3333, -0.5412), (-0.3333, 0.3333, -1.0), (-0.3333, -0.3333, -1.0), (0.3333, 0.3333, -1.0), (0.3333, -0.3333, -1.0), (0.3333, 0.3333, 1.0), (0.3333, -0.3333, 1.0), (-0.3333, 0.3333, 1.0), (-0.3333, -0.3333, 1.0)], [], [(24, 4, 8), (9, 8, 4), (20, 15, 3, 10), (15, 14, 2, 3), (5, 12, 0, 1), (4, 11, 6), (6, 11, 12, 5), (4, 18, 9), (18, 20, 10, 9), (3, 2, 7, 10), (10, 7, 8, 9), (14, 22, 7, 2), (22, 24, 8, 7), (12, 11, 23, 21), (21, 23, 24, 22), (0, 12, 21, 13), (13, 21, 22, 14), (6, 5, 19, 17), (17, 19, 20, 18), (4, 6, 17), (4, 17, 18), (1, 0, 13, 16), (16, 13, 14, 15), (5, 1, 16, 19), (19, 16, 15, 20), (11, 4, 23), (23, 4, 24)])
_uv = me_cube_002.uv_layers.new(name='UVMap')
_uv.uv.foreach_set('vector', [0.5417, 0.1667, 0.625, 0.25, 0.5417, 0.25, 0.375, 0.4167, 0.625, 0.4167, 0.375, 0.5, 0.5417, 0.9167, 0.625, 0.9167, 0.625, 1.0, 0.5417, 1.0, 0.125, 0.6667, 0.375, 0.6667, 0.375, 0.75, 0.125, 0.75, 0.625, 0.6667, 0.875, 0.6667, 0.875, 0.75, 0.625, 0.75, 0.875, 0.5, 0.875, 0.5833, 0.625, 0.5833, 0.625, 0.5833, 0.875, 0.5833, 0.875, 0.6667, 0.625, 0.6667, 0.375, 0.9167, 0.4583, 0.9167, 0.4583, 1.0, 0.4583, 0.9167, 0.5417, 0.9167, 0.5417, 1.0, 0.4583, 1.0, 0.375, 0.25, 0.625, 0.25, 0.625, 0.3333, 0.375, 0.3333, 0.375, 0.3333, 0.625, 0.3333, 0.625, 0.4167, 0.375, 0.4167, 0.375, 0.1667, 0.4583, 0.1667, 0.4583, 0.25, 0.375, 0.25, 0.4583, 0.1667, 0.5417, 0.1667, 0.5417, 0.25, 0.4583, 0.25, 0.4583, 0.0, 0.5417, 0.0, 0.5417, 0.08333, 0.4583, 0.08333, 0.4583, 0.08333, 0.5417, 0.08333, 0.5417, 0.1667, 0.4583, 0.1667, 0.375, 0.0, 0.4583, 0.0, 0.4583, 0.08333, 0.375, 0.08333, 0.375, 0.08333, 0.4583, 0.08333, 0.4583, 0.1667, 0.375, 0.1667, 0.4583, 0.75, 0.5417, 0.75, 0.5417, 0.8333, 0.4583, 0.8333, 0.4583, 0.8333, 0.5417, 0.8333, 0.5417, 0.9167, 0.4583, 0.9167, 0.375, 0.75, 0.4583, 0.75, 0.4583, 0.8333, 0.375, 0.8333, 0.4583, 0.8333, 0.4583, 0.9167, 0.125, 0.5, 0.375, 0.5, 0.375, 0.5833, 0.125, 0.5833, 0.125, 0.5833, 0.375, 0.5833, 0.375, 0.6667, 0.125, 0.6667, 0.5417, 0.75, 0.625, 0.75, 0.625, 0.8333, 0.5417, 0.8333, 0.5417, 0.8333, 0.625, 0.8333, 0.625, 0.9167, 0.5417, 0.9167, 0.5417, 0.0, 0.625, 0.08333, 0.5417, 0.08333, 0.5417, 0.08333, 0.625, 0.1667, 0.5417, 0.1667])
me_cube_002.materials.append(mat_material_001)
me_cube_002.use_remesh_preserve_volume = False
me_cube_002.use_remesh_preserve_attributes = False
me_cube_002.use_mirror_vertex_groups = False
me_cube_002.update()
me_cube_003 = bpy.data.meshes.new('Cube.003')
me_cube_003.from_pydata([(2.835, -0.4248, 0.3595), (2.835, -0.4248, -0.3595), (-2.362, -0.2743, 0.1601), (-2.362, -0.2743, -0.1601), (2.835, 0.4248, 0.3595), (2.835, 0.4248, -0.3595), (-2.362, 0.2743, 0.1601), (-2.362, 0.2743, -0.1601), (1.939, 1.027, -0.3697), (1.254, 1.027, -0.3697), (1.939, -1.027, 0.3697), (1.254, -1.027, 0.3697), (1.254, 1.027, 0.3697), (1.939, 1.027, 0.3697), (1.254, -1.027, -0.3697), (1.939, -1.027, -0.3697), (2.835, -0.1416, -0.3595), (2.835, 0.1416, -0.3595), (-2.362, -0.09144, 0.1601), (-2.362, 0.09144, 0.1601), (-2.362, 0.09144, -0.1601), (-2.362, -0.09144, -0.1601), (2.835, 0.1416, 0.3595), (2.835, -0.1416, 0.3595), (1.939, -0.3423, -0.7095), (1.939, 0.3423, -0.7095), (1.254, -0.3423, -0.7095), (1.254, 0.3423, -0.7095), (1.939, 0.3423, 0.7095), (1.939, -0.3423, 0.7095), (1.254, 0.3423, 0.7095), (1.254, -0.3423, 0.7095), (0.1669, 0.473, -0.1778), (-0.6968, 0.4658, -0.1878), (-1.853, 0.4802, -0.2169), (0.1669, -0.473, 0.1778), (-0.6968, -0.4658, 0.1878), (-1.853, -0.4802, 0.2169), (-1.853, 0.4802, 0.2169), (-0.6968, 0.4658, 0.1878), (0.1669, 0.473, 0.1778), (-1.853, -0.4802, -0.2169), (-0.6968, -0.4658, -0.1878), (0.1669, -0.473, -0.1778), (0.1669, 0.1577, -0.3233), (-0.6968, 0.1553, -0.3122), (-1.853, 0.1601, -0.3108), (0.1669, -0.1577, -0.3233), (-0.6968, -0.1553, -0.3122), (-1.853, -0.1601, -0.3108), (0.1669, -0.1577, 0.3233), (-0.6968, -0.1553, 0.3122), (-1.853, -0.1601, 0.3108), (0.1669, 0.1577, 0.3233), (-0.6968, 0.1553, 0.3122), (-1.853, 0.1601, 0.3108), (-1.275, 0.7999, -0.3422), (-1.275, -0.7999, 0.3422), (-1.275, 0.7999, 0.3422), (-1.275, -0.7999, -0.3422), (-1.275, 0.2666, -0.5267), (-1.275, -0.2666, -0.5267), (-1.275, -0.2666, 0.5267), (-1.275, 0.2666, 0.5267)], [], [(55, 38, 6, 19), (20, 19, 6, 7), (8, 13, 4, 5), (49, 41, 3, 21), (41, 37, 2, 3), (16, 23, 0, 1), (1, 0, 10, 15), (15, 10, 11, 14), (16, 1, 15, 24), (24, 15, 14, 26), (32, 40, 12, 9), (9, 12, 13, 8), (22, 4, 13, 28), (28, 13, 12, 30), (10, 29, 31, 11), (29, 28, 30, 31), (0, 23, 29, 10), (23, 22, 28, 29), (8, 25, 27, 9), (25, 24, 26, 27), (5, 17, 25, 8), (17, 16, 24, 25), (5, 4, 22, 17), (17, 22, 23, 16), (34, 46, 20, 7), (46, 49, 21, 20), (3, 2, 18, 21), (21, 18, 19, 20), (37, 52, 18, 2), (52, 55, 19, 18), (31, 30, 53, 50), (50, 53, 54, 51), (62, 63, 55, 52), (11, 31, 50, 35), (35, 50, 51, 36), (57, 62, 52, 37), (27, 26, 47, 44), (44, 47, 48, 45), (60, 61, 49, 46), (9, 27, 44, 32), (32, 44, 45, 33), (56, 60, 46, 34), (7, 6, 38, 34), (56, 58, 39, 33), (33, 39, 40, 32), (14, 11, 35, 43), (43, 35, 36, 42), (59, 57, 37, 41), (26, 14, 43, 47), (47, 43, 42, 48), (61, 59, 41, 49), (30, 12, 40, 53), (53, 40, 39, 54), (63, 58, 38, 55), (54, 39, 58, 63), (48, 42, 59, 61), (42, 36, 57, 59), (34, 38, 58, 56), (33, 45, 60, 56), (45, 48, 61, 60), (36, 51, 62, 57), (51, 54, 63, 62)])
_uv = me_cube_003.uv_layers.new(name='UVMap')
_uv.uv.foreach_set('vector', [0.5417, 0.2264, 0.625, 0.2264, 0.625, 0.25, 0.5417, 0.25, 0.375, 0.4167, 0.625, 0.4167, 0.625, 0.5, 0.375, 0.5, 0.375, 0.6667, 0.625, 0.6667, 0.625, 0.75, 0.375, 0.75, 0.5417, 0.9764, 0.625, 0.9764, 0.625, 1.0, 0.5417, 1.0, 0.125, 0.7264, 0.375, 0.7264, 0.375, 0.75, 0.125, 0.75, 0.625, 0.6667, 0.875, 0.6667, 0.875, 0.75, 0.625, 0.75, 0.125, 0.5, 0.375, 0.5, 0.375, 0.5833, 0.125, 0.5833, 0.125, 0.5833, 0.375, 0.5833, 0.375, 0.6667, 0.125, 0.6667, 0.5417, 0.75, 0.625, 0.75, 0.625, 0.8333, 0.5417, 0.8333, 0.5417, 0.8333, 0.625, 0.8333, 0.625, 0.9167, 0.5417, 0.9167, 0.375, 0.5653, 0.625, 0.5653, 0.625, 0.5833, 0.375, 0.5833, 0.375, 0.5833, 0.625, 0.5833, 0.625, 0.6667, 0.375, 0.6667, 0.5417, 0.0, 0.625, 0.0, 0.625, 0.08333, 0.5417, 0.08333, 0.5417, 0.08333, 0.625, 0.08333, 0.625, 0.1667, 0.5417, 0.1667, 0.375, 0.08333, 0.4583, 0.08333, 0.4583, 0.1667, 0.375, 0.1667, 0.4583, 0.08333, 0.5417, 0.08333, 0.5417, 0.1667, 0.4583, 0.1667, 0.375, 0.0, 0.4583, 0.0, 0.4583, 0.08333, 0.375, 0.08333, 0.4583, 0.0, 0.5417, 0.0, 0.5417, 0.08333, 0.4583, 0.08333, 0.375, 0.8333, 0.4583, 0.8333, 0.4583, 0.9167, 0.375, 0.9167, 0.4583, 0.8333, 0.5417, 0.8333, 0.5417, 0.9167, 0.4583, 0.9167, 0.375, 0.75, 0.4583, 0.75, 0.4583, 0.8333, 0.375, 0.8333, 0.4583, 0.75, 0.5417, 0.75, 0.5417, 0.8333, 0.4583, 0.8333, 0.625, 0.5, 0.875, 0.5, 0.875, 0.5833, 0.625, 0.5833, 0.625, 0.5833, 0.875, 0.5833, 0.875, 0.6667, 0.625, 0.6667, 0.375, 0.9764, 0.4583, 0.9764, 0.4583, 1.0, 0.375, 1.0, 0.4583, 0.9764, 0.5417, 0.9764, 0.5417, 1.0, 0.4583, 1.0, 0.375, 0.25, 0.625, 0.25, 0.625, 0.3333, 0.375, 0.3333, 0.375, 0.3333, 0.625, 0.3333, 0.625, 0.4167, 0.375, 0.4167, 0.375, 0.2264, 0.4583, 0.2264, 0.4583, 0.25, 0.375, 0.25, 0.4583, 0.2264, 0.5417, 0.2264, 0.5417, 0.25, 0.4583, 0.25, 0.4583, 0.1667, 0.5417, 0.1667, 0.5417, 0.1847, 0.4583, 0.1847, 0.4583, 0.1847, 0.5417, 0.1847, 0.5417, 0.2055, 0.4583, 0.2055, 0.4583, 0.2159, 0.5417, 0.2159, 0.5417, 0.2264, 0.4583, 0.2264, 0.375, 0.1667, 0.4583, 0.1667, 0.4583, 0.1847, 0.375, 0.1847, 0.375, 0.1847, 0.4583, 0.1847, 0.4583, 0.2055, 0.375, 0.2055, 0.375, 0.2159, 0.4583, 0.2159, 0.4583, 0.2264, 0.375, 0.2264, 0.4583, 0.9167, 0.5417, 0.9167, 0.5417, 0.9347, 0.4583, 0.9347, 0.4583, 0.9347, 0.5417, 0.9347, 0.5417, 0.9555, 0.4583, 0.9555, 0.4583, 0.9659, 0.5417, 0.9659, 0.5417, 0.9764, 0.4583, 0.9764, 0.375, 0.9167, 0.4583, 0.9167, 0.4583, 0.9347, 0.375, 0.9347, 0.375, 0.9347, 0.4583, 0.9347, 0.4583, 0.9555, 0.375, 0.9555, 0.375, 0.9659, 0.4583, 0.9659, 0.4583, 0.9764, 0.375, 0.9764, 0.375, 0.5, 0.625, 0.5, 0.625, 0.5236, 0.375, 0.5236, 0.375, 0.5341, 0.625, 0.5341, 0.625, 0.5445, 0.375, 0.5445, 0.375, 0.5445, 0.625, 0.5445, 0.625, 0.5653, 0.375, 0.5653, 0.125, 0.6667, 0.375, 0.6667, 0.375, 0.6847, 0.125, 0.6847, 0.125, 0.6847, 0.375, 0.6847, 0.375, 0.7055, 0.125, 0.7055, 0.125, 0.7159, 0.375, 0.7159, 0.375, 0.7264, 0.125, 0.7264, 0.5417, 0.9167, 0.625, 0.9167, 0.625, 0.9347, 0.5417, 0.9347, 0.5417, 0.9347, 0.625, 0.9347, 0.625, 0.9555, 0.5417, 0.9555, 0.5417, 0.9659, 0.625, 0.9659, 0.625, 0.9764, 0.5417, 0.9764, 0.5417, 0.1667, 0.625, 0.1667, 0.625, 0.1847, 0.5417, 0.1847, 0.5417, 0.1847, 0.625, 0.1847, 0.625, 0.2055, 0.5417, 0.2055, 0.5417, 0.2159, 0.625, 0.2159, 0.625, 0.2264, 0.5417, 0.2264, 0.5417, 0.2055, 0.625, 0.2055, 0.625, 0.2159, 0.5417, 0.2159, 0.5417, 0.9555, 0.625, 0.9555, 0.625, 0.9659, 0.5417, 0.9659, 0.125, 0.7055, 0.375, 0.7055, 0.375, 0.7159, 0.125, 0.7159, 0.375, 0.5236, 0.625, 0.5236, 0.625, 0.5341, 0.375, 0.5341, 0.375, 0.9555, 0.4583, 0.9555, 0.4583, 0.9659, 0.375, 0.9659, 0.4583, 0.9555, 0.5417, 0.9555, 0.5417, 0.9659, 0.4583, 0.9659, 0.375, 0.2055, 0.4583, 0.2055, 0.4583, 0.2159, 0.375, 0.2159, 0.4583, 0.2055, 0.5417, 0.2055, 0.5417, 0.2159, 0.4583, 0.2159])
me_cube_003.materials.append(mat_material)
me_cube_003.use_remesh_preserve_volume = False
me_cube_003.use_remesh_preserve_attributes = False
me_cube_003.use_mirror_vertex_groups = False
me_cube_003.update()
me_cylinder_002 = bpy.data.meshes.new('Cylinder.002')
me_cylinder_002.from_pydata([(-0.6485, 1.637, -0.8082), (1.834, 1.612, -0.8082), (-0.6485, 1.537, -1.048), (1.834, 1.52, -1.031), (-0.6485, 1.297, -1.148), (1.834, 1.297, -1.123), (-0.6485, 1.057, -1.048), (1.834, 1.075, -1.031), (-0.6485, 0.9574, -0.8082), (1.834, 0.9824, -0.8082), (-0.6485, 1.057, -0.5681), (1.834, 1.075, -0.5857), (-0.6485, 1.297, -0.4686), (1.834, 1.297, -0.4936), (-0.6485, 1.537, -0.5681), (1.834, 1.52, -0.5857), (0.1792, 1.853, -0.8082), (1.007, 1.853, -0.8082), (1.007, 1.69, -1.201), (0.1792, 1.69, -1.201), (1.007, 1.297, -1.364), (0.1792, 1.297, -1.364), (1.007, 0.9041, -1.201), (0.1792, 0.9041, -1.201), (1.007, 0.7413, -0.8082), (0.1792, 0.7413, -0.8082), (1.007, 0.9041, -0.4152), (0.1792, 0.9041, -0.4152), (1.007, 1.297, -0.2524), (0.1792, 1.297, -0.2524), (1.007, 1.69, -0.4152), (0.1792, 1.69, -0.4152), (-0.6485, 1.739, -0.8082), (-0.6485, 1.609, -1.121), (1.834, 1.592, -1.103), (1.834, 1.714, -0.8082), (-0.6485, 1.297, -1.25), (1.834, 1.297, -1.225), (-0.6485, 0.9848, -1.121), (1.834, 1.002, -1.103), (-0.6485, 0.8554, -0.8082), (1.834, 0.8804, -0.8082), (-0.6485, 0.9848, -0.4959), (1.834, 1.002, -0.5136), (-0.6485, 1.297, -0.3665), (1.834, 1.297, -0.3915), (-0.6485, 1.609, -0.4959), (1.834, 1.592, -0.5136), (0.8485, 1.52, -1.031), (0.8485, 1.612, -0.8082), (0.8485, 1.297, -1.123), (0.8485, 1.075, -1.031), (0.8485, 0.9824, -0.8082), (0.8485, 1.075, -0.5857), (0.8485, 1.297, -0.4936), (0.8485, 1.52, -0.5857), (0.2675, 1.637, -0.8082), (0.2675, 1.537, -1.048), (0.2675, 1.297, -1.148), (0.2675, 1.057, -1.048), (0.2675, 0.9574, -0.8082), (0.2675, 1.057, -0.5681), (0.2675, 1.297, -0.4686), (0.2675, 1.537, -0.5681), (0.4551, 1.853, -0.8082), (0.7309, 1.853, -0.8082), (0.7309, 1.69, -1.201), (0.4551, 1.69, -1.201), (0.7309, 1.297, -1.364), (0.4551, 1.297, -1.364), (0.7309, 0.9041, -1.201), (0.4551, 0.9041, -1.201), (0.7309, 0.7413, -0.8082), (0.4551, 0.7413, -0.8082), (0.7309, 0.9041, -0.4152), (0.4551, 0.9041, -0.4152), (0.7309, 1.297, -0.2524), (0.4551, 1.297, -0.2524), (0.7309, 1.69, -0.4152), (0.4551, 1.69, -0.4152), (0.7309, 0.0, -0.2317), (0.4551, 0.0, -0.2317), (0.7309, 0.0, 0.1613), (0.4551, 0.0, 0.1613)], [], [(17, 35, 34, 18), (18, 34, 37, 20), (20, 37, 39, 22), (22, 39, 41, 24), (24, 41, 43, 26), (26, 43, 45, 28), (15, 13, 54, 55), (28, 45, 47, 30), (30, 47, 35, 17), (2, 4, 58, 57), (46, 31, 16, 32), (78, 30, 17, 65), (44, 29, 31, 46), (76, 28, 30, 78), (42, 27, 29, 44), (74, 26, 28, 76), (40, 25, 27, 42), (72, 24, 26, 74), (38, 23, 25, 40), (70, 22, 24, 72), (36, 21, 23, 38), (68, 20, 22, 70), (33, 19, 21, 36), (66, 18, 20, 68), (32, 16, 19, 33), (65, 17, 18, 66), (2, 0, 32, 33), (1, 3, 34, 35), (4, 2, 33, 36), (3, 5, 37, 34), (6, 4, 36, 38), (5, 7, 39, 37), (8, 6, 38, 40), (7, 9, 41, 39), (10, 8, 40, 42), (9, 11, 43, 41), (12, 10, 42, 44), (11, 13, 45, 43), (14, 12, 44, 46), (13, 15, 47, 45), (0, 14, 46, 32), (15, 1, 35, 47), (48, 49, 55, 54, 53, 52, 51, 50), (13, 11, 53, 54), (11, 9, 52, 53), (9, 7, 51, 52), (7, 5, 50, 51), (5, 3, 48, 50), (3, 1, 49, 48), (1, 15, 55, 49), (56, 57, 58, 59, 60, 61, 62, 63), (0, 2, 57, 56), (14, 0, 56, 63), (12, 14, 63, 62), (10, 12, 62, 61), (8, 10, 61, 60), (6, 8, 60, 59), (4, 6, 59, 58), (16, 64, 67, 19), (64, 65, 66, 67), (19, 67, 69, 21), (67, 66, 68, 69), (21, 69, 71, 23), (69, 68, 70, 71), (23, 71, 73, 25), (71, 70, 72, 73), (25, 73, 75, 27), (75, 73, 81, 83), (27, 75, 77, 29), (75, 74, 76, 77), (29, 77, 79, 31), (77, 76, 78, 79), (31, 79, 64, 16), (79, 78, 65, 64), (81, 80, 82, 83), (74, 75, 83, 82), (73, 72, 80, 81), (72, 74, 82, 80)])
_uv = me_cylinder_002.uv_layers.new(name='UVMap')
_uv.uv.foreach_set('vector', [1.0, 0.8333, 1.0, 1.0, 0.875, 1.0, 0.875, 0.8333, 0.875, 0.8333, 0.875, 1.0, 0.75, 1.0, 0.75, 0.8333, 0.75, 0.8333, 0.75, 1.0, 0.625, 1.0, 0.625, 0.8333, 0.625, 0.8333, 0.625, 1.0, 0.5, 1.0, 0.5, 0.8333, 0.5, 0.8333, 0.5, 1.0, 0.375, 1.0, 0.375, 0.8333, 0.375, 0.8333, 0.375, 1.0, 0.25, 1.0, 0.25, 0.8333, 0.1219, 0.3781, 0.06878, 0.25, 0.06878, 0.25, 0.1219, 0.3781, 0.25, 0.8333, 0.25, 1.0, 0.125, 1.0, 0.125, 0.8333, 0.125, 0.8333, 0.125, 1.0, 0.0, 1.0, 0.0, 0.8333, 0.8805, 0.3805, 0.9345, 0.25, 0.9345, 0.25, 0.8805, 0.3805, 0.125, 0.5, 0.125, 0.6667, 0.0, 0.6667, 0.0, 0.5, 0.125, 0.7778, 0.125, 0.8333, 0.0, 0.8333, 0.0, 0.7778, 0.25, 0.5, 0.25, 0.6667, 0.125, 0.6667, 0.125, 0.5, 0.25, 0.7778, 0.25, 0.8333, 0.125, 0.8333, 0.125, 0.7778, 0.375, 0.5, 0.375, 0.6667, 0.25, 0.6667, 0.25, 0.5, 0.375, 0.7778, 0.375, 0.8333, 0.25, 0.8333, 0.25, 0.7778, 0.5, 0.5, 0.5, 0.6667, 0.375, 0.6667, 0.375, 0.5, 0.5, 0.7778, 0.5, 0.8333, 0.375, 0.8333, 0.375, 0.7778, 0.625, 0.5, 0.625, 0.6667, 0.5, 0.6667, 0.5, 0.5, 0.625, 0.7778, 0.625, 0.8333, 0.5, 0.8333, 0.5, 0.7778, 0.75, 0.5, 0.75, 0.6667, 0.625, 0.6667, 0.625, 0.5, 0.75, 0.7778, 0.75, 0.8333, 0.625, 0.8333, 0.625, 0.7778, 0.875, 0.5, 0.875, 0.6667, 0.75, 0.6667, 0.75, 0.5, 0.875, 0.7778, 0.875, 0.8333, 0.75, 0.8333, 0.75, 0.7778, 1.0, 0.5, 1.0, 0.6667, 0.875, 0.6667, 0.875, 0.5, 1.0, 0.7778, 1.0, 0.8333, 0.875, 0.8333, 0.875, 0.7778, 0.8805, 0.3805, 0.75, 0.4345, 0.75, 0.49, 0.9197, 0.4197, 0.25, 0.4312, 0.3781, 0.3781, 0.4197, 0.4197, 0.25, 0.49, 0.9345, 0.25, 0.8805, 0.3805, 0.9197, 0.4197, 0.99, 0.25, 0.3781, 0.3781, 0.4312, 0.25, 0.49, 0.25, 0.4197, 0.4197, 0.8805, 0.1195, 0.9345, 0.25, 0.99, 0.25, 0.9197, 0.08029, 0.4312, 0.25, 0.3781, 0.1219, 0.4197, 0.08029, 0.49, 0.25, 0.75, 0.06545, 0.8805, 0.1195, 0.9197, 0.08029, 0.75, 0.01, 0.3781, 0.1219, 0.25, 0.06878, 0.25, 0.01, 0.4197, 0.08029, 0.6195, 0.1195, 0.75, 0.06545, 0.75, 0.01, 0.5803, 0.08029, 0.25, 0.06878, 0.1219, 0.1219, 0.08029, 0.08029, 0.25, 0.01, 0.5655, 0.25, 0.6195, 0.1195, 0.5803, 0.08029, 0.51, 0.25, 0.1219, 0.1219, 0.06878, 0.25, 0.01, 0.25, 0.08029, 0.08029, 0.6195, 0.3805, 0.5655, 0.25, 0.51, 0.25, 0.5803, 0.4197, 0.06878, 0.25, 0.1219, 0.3781, 0.08029, 0.4197, 0.01, 0.25, 0.75, 0.4345, 0.6195, 0.3805, 0.5803, 0.4197, 0.75, 0.49, 0.1219, 0.3781, 0.25, 0.4312, 0.25, 0.49, 0.08029, 0.4197, 0.3781, 0.3781, 0.25, 0.4312, 0.1219, 0.3781, 0.06878, 0.25, 0.1219, 0.1219, 0.25, 0.06878, 0.3781, 0.1219, 0.4312, 0.25, 0.06878, 0.25, 0.1219, 0.1219, 0.1219, 0.1219, 0.06878, 0.25, 0.1219, 0.1219, 0.25, 0.06878, 0.25, 0.06878, 0.1219, 0.1219, 0.25, 0.06878, 0.3781, 0.1219, 0.3781, 0.1219, 0.25, 0.06878, 0.3781, 0.1219, 0.4312, 0.25, 0.4312, 0.25, 0.3781, 0.1219, 0.4312, 0.25, 0.3781, 0.3781, 0.3781, 0.3781, 0.4312, 0.25, 0.3781, 0.3781, 0.25, 0.4312, 0.25, 0.4312, 0.3781, 0.3781, 0.25, 0.4312, 0.1219, 0.3781, 0.1219, 0.3781, 0.25, 0.4312, 0.75, 0.4345, 0.8805, 0.3805, 0.9345, 0.25, 0.8805, 0.1195, 0.75, 0.06545, 0.6195, 0.1195, 0.5655, 0.25, 0.6195, 0.3805, 0.75, 0.4345, 0.8805, 0.3805, 0.8805, 0.3805, 0.75, 0.4345, 0.6195, 0.3805, 0.75, 0.4345, 0.75, 0.4345, 0.6195, 0.3805, 0.5655, 0.25, 0.6195, 0.3805, 0.6195, 0.3805, 0.5655, 0.25, 0.6195, 0.1195, 0.5655, 0.25, 0.5655, 0.25, 0.6195, 0.1195, 0.75, 0.06545, 0.6195, 0.1195, 0.6195, 0.1195, 0.75, 0.06545, 0.8805, 0.1195, 0.75, 0.06545, 0.75, 0.06545, 0.8805, 0.1195, 0.9345, 0.25, 0.8805, 0.1195, 0.8805, 0.1195, 0.9345, 0.25, 1.0, 0.6667, 1.0, 0.7222, 0.875, 0.7222, 0.875, 0.6667, 1.0, 0.7222, 1.0, 0.7778, 0.875, 0.7778, 0.875, 0.7222, 0.875, 0.6667, 0.875, 0.7222, 0.75, 0.7222, 0.75, 0.6667, 0.875, 0.7222, 0.875, 0.7778, 0.75, 0.7778, 0.75, 0.7222, 0.75, 0.6667, 0.75, 0.7222, 0.625, 0.7222, 0.625, 0.6667, 0.75, 0.7222, 0.75, 0.7778, 0.625, 0.7778, 0.625, 0.7222, 0.625, 0.6667, 0.625, 0.7222, 0.5, 0.7222, 0.5, 0.6667, 0.625, 0.7222, 0.625, 0.7778, 0.5, 0.7778, 0.5, 0.7222, 0.5, 0.6667, 0.5, 0.7222, 0.375, 0.7222, 0.375, 0.6667, 0.375, 0.7222, 0.5, 0.7222, 0.5, 0.7222, 0.375, 0.7222, 0.375, 0.6667, 0.375, 0.7222, 0.25, 0.7222, 0.25, 0.6667, 0.375, 0.7222, 0.375, 0.7778, 0.25, 0.7778, 0.25, 0.7222, 0.25, 0.6667, 0.25, 0.7222, 0.125, 0.7222, 0.125, 0.6667, 0.25, 0.7222, 0.25, 0.7778, 0.125, 0.7778, 0.125, 0.7222, 0.125, 0.6667, 0.125, 0.7222, 0.0, 0.7222, 0.0, 0.6667, 0.125, 0.7222, 0.125, 0.7778, 0.0, 0.7778, 0.0, 0.7222, 0.5, 0.7222, 0.5, 0.7778, 0.375, 0.7778, 0.375, 0.7222, 0.375, 0.7778, 0.375, 0.7222, 0.375, 0.7222, 0.375, 0.7778, 0.5, 0.7222, 0.5, 0.7778, 0.5, 0.7778, 0.5, 0.7222, 0.5, 0.7778, 0.375, 0.7778, 0.375, 0.7778, 0.5, 0.7778])
me_cylinder_002.use_remesh_preserve_volume = False
me_cylinder_002.use_remesh_preserve_attributes = False
me_cylinder_002.use_mirror_vertex_groups = False
me_cylinder_002.update()
me_cube_004 = bpy.data.meshes.new('Cube.004')
me_cube_004.from_pydata([(-0.4402, 0.0, -0.1269), (-0.4402, 0.0, 0.1269), (1.56, 0.0, -0.1269), (1.56, 0.0, 0.1269), (1.56, 2.745, -0.02576), (1.56, 2.745, 0.02576)], [], [(4, 5, 3, 2), (2, 3, 1, 0), (0, 4, 2), (5, 1, 3), (1, 5, 4, 0)])
_uv = me_cube_004.uv_layers.new(name='UVMap')
_uv.uv.foreach_set('vector', [0.375, 0.5, 0.625, 0.5, 0.625, 0.75, 0.375, 0.75, 0.375, 0.75, 0.625, 0.75, 0.625, 1.0, 0.375, 1.0, 0.125, 0.75, 0.375, 0.5, 0.375, 0.75, 0.625, 0.5, 0.875, 0.75, 0.625, 0.75, 0.625, 0.0, 0.625, 0.5, 0.375, 0.5, 0.375, 0.0])
me_cube_004.use_remesh_preserve_volume = False
me_cube_004.use_remesh_preserve_attributes = False
me_cube_004.use_mirror_vertex_groups = False
me_cube_004.update()
me_icosphere = bpy.data.meshes.new('Icosphere')
me_icosphere.from_pydata([(0.8736, -1.593, -0.5055), (1.234, -1.86, -0.2139), (0.7251, -2.026, -0.2283), (0.4106, -1.593, -0.2371), (0.8086, -1.099, -0.07037), (1.234, -1.325, -0.2139), (0.9935, -2.026, 0.2348), (0.4847, -1.86, 0.2204), (0.4847, -1.325, 0.2204), (0.8842, -1.099, 0.05997), (1.308, -1.593, 0.2437), (0.8449, -1.593, 0.5121), (0.7888, -1.847, -0.4319), (1.088, -1.75, -0.4234), (1.001, -2.004, -0.2605), (1.3, -1.593, -0.252), (1.088, -1.435, -0.4234), (0.604, -1.593, -0.4371), (0.5167, -1.847, -0.2741), (0.7888, -1.338, -0.4319), (0.5167, -1.338, -0.2741), (0.8913, -1.116, -0.08003), (1.343, -1.75, 0.01692), (1.343, -1.435, 0.01692), (0.8593, -2.102, 0.003265), (1.158, -2.004, 0.0117), (0.3754, -1.75, -0.01039), (0.5602, -2.004, -0.005173), (0.7592, -1.116, -0.003461), (0.3754, -1.435, -0.01039), (0.9336, -1.116, -0.006934), (1.202, -1.847, 0.2806), (0.718, -2.004, 0.267), (0.4189, -1.593, 0.2586), (0.8015, -1.116, 0.06963), (1.202, -1.338, 0.2806), (0.9297, -1.847, 0.4384), (1.115, -1.593, 0.4436), (0.6307, -1.75, 0.43), (0.6307, -1.435, 0.43), (0.9297, -1.338, 0.4384), (-0.4916, -1.712, -0.006134), (-0.4555, -1.593, -0.1786), (-0.4916, -1.473, -0.006134), (-0.4492, -1.593, 0.1981), (-0.4917, -1.75, -0.007638), (-0.4564, -1.593, -0.2344), (-0.4917, -1.435, -0.007638), (-0.4481, -1.593, 0.2613), (-0.0201, -1.712, -0.006134), (0.01604, -1.593, -0.1786), (-0.0201, -1.473, -0.006134), (0.02236, -1.593, 0.1981), (-0.09342, 0.0, -0.08677), (-0.1062, -0.05141, -0.004432), (-0.0904, 0.0, 0.09323), (-3.053, -0.06494, -0.003886), (-3.027, 0.0, -0.09371), (-3.023, 0.0, 0.1025), (-3.053, -0.09156, -0.004669), (-3.028, 0.0, -0.1227), (-3.022, 0.0, 0.1354), (-2.72, -0.06494, -0.002453), (-2.694, 0.0, -0.09371), (-2.69, 0.0, 0.1238), (0.6527, -1.338, -0.353), (0.5602, -1.181, -0.005173), (0.7251, -1.16, -0.2283), (0.718, -1.181, 0.267), (0.9935, -1.16, 0.2348), (1.001, -1.181, -0.2605), (1.158, -1.181, 0.0117), (-0.1681, 0.0, -0.001486), (-0.1025, 0.0, -0.09035), (-0.1118, 0.0, 0.0956), (-0.002102, 0.0, 0.08277), (0.007293, 0.0, -0.1032), (0.06357, 0.0, -0.006099)], [], [(0, 13, 12), (1, 13, 15), (0, 12, 17), (0, 17, 19), (0, 19, 16), (1, 15, 22), (2, 14, 24), (3, 18, 26), (67, 20, 66), (5, 70, 71), (1, 22, 25), (2, 24, 27), (29, 3, 46, 47), (5, 71, 23), (6, 31, 36), (7, 32, 38), (8, 33, 39), (69, 68, 40), (10, 35, 37), (37, 40, 11), (37, 35, 40), (35, 69, 40), (40, 39, 11), (40, 68, 39), (68, 8, 39), (39, 38, 11), (39, 33, 38), (33, 7, 38), (38, 36, 11), (38, 32, 36), (32, 6, 36), (36, 37, 11), (36, 31, 37), (31, 10, 37), (23, 35, 10), (23, 71, 35), (71, 69, 35), (28, 34, 74, 72), (66, 8, 68), (29, 33, 8), (3, 26, 45, 46), (26, 7, 33), (27, 32, 7), (27, 24, 32), (24, 6, 32), (25, 31, 6), (25, 22, 31), (22, 10, 31), (66, 29, 8), (66, 20, 29), (20, 3, 29), (26, 27, 7), (26, 18, 27), (18, 2, 27), (24, 25, 6), (24, 14, 25), (14, 1, 25), (22, 23, 10), (22, 15, 23), (15, 5, 23), (16, 70, 5), (16, 19, 70), (19, 67, 70), (19, 65, 20, 67), (19, 17, 20, 65), (17, 3, 20), (17, 18, 3), (17, 12, 18), (12, 2, 18), (15, 16, 5), (15, 13, 16), (13, 0, 16), (12, 14, 2), (12, 13, 14), (13, 1, 14), (26, 33, 48, 45), (33, 29, 47, 48), (41, 44, 52, 49), (41, 42, 46, 45), (42, 43, 47, 46), (43, 44, 48, 47), (44, 41, 45, 48), (49, 52, 51, 50), (43, 42, 50, 51), (44, 43, 51, 52), (42, 41, 49, 50), (53, 54, 59, 60), (55, 54, 53), (54, 55, 61, 59), (56, 58, 64, 62), (56, 57, 60, 59), (58, 56, 59, 61), (57, 56, 62, 63), (28, 4, 67, 66), (9, 34, 68, 69), (4, 21, 70, 67), (30, 9, 69, 71), (34, 28, 66, 68), (21, 30, 71, 70), (76, 73, 72, 74, 75, 77), (21, 4, 73, 76), (4, 28, 72, 73), (30, 21, 76, 77), (9, 30, 77, 75), (34, 9, 75, 74)])
_uv = me_icosphere.uv_layers.new(name='UVMap')
_uv.uv.foreach_set('vector', [0.8182, 0.0, 0.7727, 0.07873, 0.8636, 0.07873, 0.7273, 0.1575, 0.6818, 0.07873, 0.6364, 0.1575, 0.09091, 0.0, 0.04545, 0.07873, 0.1364, 0.07873, 0.2727, 0.0, 0.2273, 0.07873, 0.3182, 0.07873, 0.4545, 0.0, 0.4091, 0.07873, 0.5, 0.07873, 0.7273, 0.1575, 0.6364, 0.1575, 0.6818, 0.2362, 0.9091, 0.1575, 0.8182, 0.1575, 0.8636, 0.2362, 0.1818, 0.1575, 0.09091, 0.1575, 0.1364, 0.2362, 0.3636, 0.1575, 0.2727, 0.1575, 0.3182, 0.2362, 0.5455, 0.1575, 0.4545, 0.1575, 0.5, 0.2362, 0.7273, 0.1575, 0.6818, 0.2362, 0.7727, 0.2362, 0.9091, 0.1575, 0.8636, 0.2362, 0.9545, 0.2362, 0.2273, 0.2362, 0.1818, 0.1575, 0.1818, 0.1575, 0.2273, 0.2362, 0.5455, 0.1575, 0.5, 0.2362, 0.5909, 0.2362, 0.8182, 0.3149, 0.7273, 0.3149, 0.7727, 0.3937, 1.0, 0.3149, 0.9091, 0.3149, 0.9545, 0.3937, 0.2727, 0.3149, 0.1818, 0.3149, 0.2273, 0.3937, 0.4545, 0.3149, 0.3636, 0.3149, 0.4091, 0.3937, 0.6364, 0.3149, 0.5455, 0.3149, 0.5909, 0.3937, 0.5909, 0.3937, 0.5, 0.3937, 0.5455, 0.4724, 0.5909, 0.3937, 0.5455, 0.3149, 0.5, 0.3937, 0.5455, 0.3149, 0.4545, 0.3149, 0.5, 0.3937, 0.4091, 0.3937, 0.3182, 0.3937, 0.3636, 0.4724, 0.4091, 0.3937, 0.3636, 0.3149, 0.3182, 0.3937, 0.3636, 0.3149, 0.2727, 0.3149, 0.3182, 0.3937, 0.2273, 0.3937, 0.1364, 0.3937, 0.1818, 0.4724, 0.2273, 0.3937, 0.1818, 0.3149, 0.1364, 0.3937, 0.1818, 0.3149, 0.09091, 0.3149, 0.1364, 0.3937, 0.9545, 0.3937, 0.8636, 0.3937, 0.9091, 0.4724, 0.9545, 0.3937, 0.9091, 0.3149, 0.8636, 0.3937, 0.9091, 0.3149, 0.8182, 0.3149, 0.8636, 0.3937, 0.7727, 0.3937, 0.6818, 0.3937, 0.7273, 0.4724, 0.7727, 0.3937, 0.7273, 0.3149, 0.6818, 0.3937, 0.7273, 0.3149, 0.6364, 0.3149, 0.6818, 0.3937, 0.5909, 0.2362, 0.5455, 0.3149, 0.6364, 0.3149, 0.5909, 0.2362, 0.5, 0.2362, 0.5455, 0.3149, 0.5, 0.2362, 0.4545, 0.3149, 0.5455, 0.3149, 0.3754, 0.2365, 0.392, 0.2653, 0.392, 0.2653, 0.3754, 0.2365, 0.3182, 0.2362, 0.2727, 0.3149, 0.3636, 0.3149, 0.2273, 0.2362, 0.1818, 0.3149, 0.2727, 0.3149, 0.1818, 0.1575, 0.1364, 0.2362, 0.1364, 0.2362, 0.1818, 0.1575, 0.1364, 0.2362, 0.09091, 0.3149, 0.1818, 0.3149, 0.9545, 0.2362, 0.9091, 0.3149, 1.0, 0.3149, 0.9545, 0.2362, 0.8636, 0.2362, 0.9091, 0.3149, 0.8636, 0.2362, 0.8182, 0.3149, 0.9091, 0.3149, 0.7727, 0.2362, 0.7273, 0.3149, 0.8182, 0.3149, 0.7727, 0.2362, 0.6818, 0.2362, 0.7273, 0.3149, 0.6818, 0.2362, 0.6364, 0.3149, 0.7273, 0.3149, 0.3182, 0.2362, 0.2273, 0.2362, 0.2727, 0.3149, 0.3182, 0.2362, 0.2727, 0.1575, 0.2273, 0.2362, 0.2727, 0.1575, 0.1818, 0.1575, 0.2273, 0.2362, 0.1364, 0.2362, 0.04545, 0.2362, 0.09091, 0.3149, 0.1364, 0.2362, 0.09091, 0.1575, 0.04545, 0.2362, 0.09091, 0.1575, 0.0, 0.1575, 0.04545, 0.2362, 0.8636, 0.2362, 0.7727, 0.2362, 0.8182, 0.3149, 0.8636, 0.2362, 0.8182, 0.1575, 0.7727, 0.2362, 0.8182, 0.1575, 0.7273, 0.1575, 0.7727, 0.2362, 0.6818, 0.2362, 0.5909, 0.2362, 0.6364, 0.3149, 0.6818, 0.2362, 0.6364, 0.1575, 0.5909, 0.2362, 0.6364, 0.1575, 0.5455, 0.1575, 0.5909, 0.2362, 0.5, 0.07873, 0.4545, 0.1575, 0.5455, 0.1575, 0.5, 0.07873, 0.4091, 0.07873, 0.4545, 0.1575, 0.4091, 0.07873, 0.3636, 0.1575, 0.4545, 0.1575, 0.3182, 0.07873, 0.2955, 0.1181, 0.2727, 0.1575, 0.3636, 0.1575, 0.3182, 0.07873, 0.2273, 0.07873, 0.2727, 0.1575, 0.2955, 0.1181, 0.2273, 0.07873, 0.1818, 0.1575, 0.2727, 0.1575, 0.1364, 0.07873, 0.09091, 0.1575, 0.1818, 0.1575, 0.1364, 0.07873, 0.04545, 0.07873, 0.09091, 0.1575, 0.04545, 0.07873, 0.0, 0.1575, 0.09091, 0.1575, 0.6364, 0.1575, 0.5909, 0.07873, 0.5455, 0.1575, 0.6364, 0.1575, 0.6818, 0.07873, 0.5909, 0.07873, 0.6818, 0.07873, 0.6364, 0.0, 0.5909, 0.07873, 0.8636, 0.07873, 0.8182, 0.1575, 0.9091, 0.1575, 0.8636, 0.07873, 0.7727, 0.07873, 0.8182, 0.1575, 0.7727, 0.07873, 0.7273, 0.1575, 0.8182, 0.1575, 0.1364, 0.2362, 0.1818, 0.3149, 0.1818, 0.3149, 0.1364, 0.2362, 0.1818, 0.3149, 0.2273, 0.2362, 0.2273, 0.2362, 0.1818, 0.3149, 0.1473, 0.2356, 0.1818, 0.2963, 0.1818, 0.2963, 0.1473, 0.2356, 0.1473, 0.2356, 0.1818, 0.1766, 0.1818, 0.1575, 0.1364, 0.2362, 0.1818, 0.1766, 0.2164, 0.2356, 0.2273, 0.2362, 0.1818, 0.1575, 0.2164, 0.2356, 0.1818, 0.2963, 0.1818, 0.3149, 0.2273, 0.2362, 0.1818, 0.2963, 0.1473, 0.2356, 0.1364, 0.2362, 0.1818, 0.3149, 0.1473, 0.2356, 0.1818, 0.2963, 0.2164, 0.2356, 0.1818, 0.1766, 0.2164, 0.2356, 0.1818, 0.1766, 0.1818, 0.1766, 0.2164, 0.2356, 0.1818, 0.2963, 0.2164, 0.2356, 0.2164, 0.2356, 0.1818, 0.2963, 0.1818, 0.1766, 0.1473, 0.2356, 0.1473, 0.2356, 0.1818, 0.1766, 0.1818, 0.1575, 0.1364, 0.2362, 0.1364, 0.2362, 0.1818, 0.1575, 0.1818, 0.3149, 0.1364, 0.2362, 0.1818, 0.1575, 0.1364, 0.2362, 0.1818, 0.3149, 0.1818, 0.3149, 0.1364, 0.2362, 0.1473, 0.2356, 0.1818, 0.2963, 0.1818, 0.2963, 0.1473, 0.2356, 0.1473, 0.2356, 0.1818, 0.1766, 0.1818, 0.1575, 0.1364, 0.2362, 0.1818, 0.2963, 0.1473, 0.2356, 0.1364, 0.2362, 0.1818, 0.3149, 0.1818, 0.1766, 0.1473, 0.2356, 0.1473, 0.2356, 0.1818, 0.1766, 0.3754, 0.2365, 0.3939, 0.2098, 0.3636, 0.1575, 0.3182, 0.2362, 0.4243, 0.2625, 0.392, 0.2653, 0.3636, 0.3149, 0.4545, 0.3149, 0.3939, 0.2098, 0.4262, 0.2071, 0.4545, 0.1575, 0.3636, 0.1575, 0.4428, 0.2359, 0.4243, 0.2625, 0.4545, 0.3149, 0.5, 0.2362, 0.392, 0.2653, 0.3754, 0.2365, 0.3182, 0.2362, 0.3636, 0.3149, 0.4262, 0.2071, 0.4428, 0.2359, 0.5, 0.2362, 0.4545, 0.1575, 0.4262, 0.2071, 0.3939, 0.2098, 0.3754, 0.2365, 0.392, 0.2653, 0.4243, 0.2625, 0.4428, 0.2359, 0.4262, 0.2071, 0.3939, 0.2098, 0.3939, 0.2098, 0.4262, 0.2071, 0.3939, 0.2098, 0.3754, 0.2365, 0.3754, 0.2365, 0.3939, 0.2098, 0.4428, 0.2359, 0.4262, 0.2071, 0.4262, 0.2071, 0.4428, 0.2359, 0.4243, 0.2625, 0.4428, 0.2359, 0.4428, 0.2359, 0.4243, 0.2625, 0.392, 0.2653, 0.4243, 0.2625, 0.4243, 0.2625, 0.392, 0.2653])
me_icosphere.use_remesh_preserve_volume = False
me_icosphere.use_remesh_preserve_attributes = False
me_icosphere.use_mirror_vertex_groups = False
me_icosphere.update()
me_cylinder_003 = bpy.data.meshes.new('Cylinder.003')
me_cylinder_003.from_pydata([(-4.895, -0.6494, -1.685e-08), (-4.449, -0.6494, 1.685e-08), (-4.895, -0.7374, -0.1524), (-4.449, -0.7374, -0.1524), (-4.895, -0.9134, -0.1524), (-4.449, -0.9134, -0.1524), (-4.895, -1.001, -1.465e-09), (-4.449, -1.001, 3.224e-08), (-4.895, -0.9134, 0.1524), (-4.449, -0.9134, 0.1524), (-4.895, -0.7374, 0.1524), (-4.449, -0.7374, 0.1524), (-4.987, -0.7125, -1.353e-08), (-4.987, -0.7689, -0.09776), (-4.987, -0.8818, -0.09776), (-4.987, -0.9382, -3.666e-09), (-4.987, -0.8818, 0.09776), (-4.987, -0.7689, 0.09776), (-5.039, -0.7765, -1.017e-08), (-5.039, -0.8009, -0.04228), (-5.039, -0.8498, -0.04228), (-5.039, -0.8742, -5.899e-09), (-5.039, -0.8498, 0.04228), (-5.039, -0.8009, 0.04228), (-4.416, -0.7471, 2.016e-08), (-4.416, -0.7862, -0.06779), (-4.416, -0.8645, -0.06779), (-4.416, -0.9036, 2.7e-08), (-4.416, -0.8645, 0.06779), (-4.416, -0.7862, 0.06779), (-4.377, -0.6951, 1.966e-08), (-4.377, -0.7603, -0.1128), (-4.377, -0.8905, -0.1128), (-4.377, -0.9556, 3.105e-08), (-4.377, -0.8905, 0.1128), (-4.377, -0.7603, 0.1128), (-4.345, -0.7218, 1.875e-08), (-4.345, -0.7736, -0.08971), (-4.345, -0.8772, -0.08971), (-4.345, -0.929, 2.738e-08), (-4.345, -0.8772, 0.08971), (-4.345, -0.7736, 0.08971), (-4.345, -0.7603, -0.1128), (-4.345, -0.6951, 1.966e-08), (-4.345, -0.8905, -0.1128), (-4.345, -0.9556, 3.105e-08), (-4.345, -0.8905, 0.1128), (-4.345, -0.7603, 0.1128), (-4.381, -0.7723, 1.98e-08), (-4.381, -0.7988, -0.04595), (-4.381, -0.8519, -0.04595), (-4.381, -0.8784, 2.422e-08), (-4.381, -0.8519, 0.04595), (-4.381, -0.7988, 0.04595)], [], [(0, 1, 3, 2), (2, 3, 5, 4), (4, 5, 7, 6), (6, 7, 9, 8), (1, 11, 29, 24), (8, 9, 11, 10), (10, 11, 1, 0), (2, 4, 14, 13), (8, 10, 17, 16), (0, 2, 13, 12), (4, 6, 15, 14), (10, 0, 12, 17), (6, 8, 16, 15), (16, 17, 23, 22), (14, 15, 21, 20), (12, 13, 19, 18), (17, 12, 18, 23), (15, 16, 22, 21), (13, 14, 20, 19), (18, 19, 20, 21, 22, 23), (29, 28, 34, 35), (9, 7, 27, 28), (5, 3, 25, 26), (11, 9, 28, 29), (3, 1, 24, 25), (7, 5, 26, 27), (30, 35, 47, 43), (27, 26, 32, 33), (25, 24, 30, 31), (24, 29, 35, 30), (28, 27, 33, 34), (26, 25, 31, 32), (39, 38, 50, 51), (34, 33, 45, 46), (32, 31, 42, 44), (35, 34, 46, 47), (33, 32, 44, 45), (31, 30, 43, 42), (36, 37, 42, 43), (37, 38, 44, 42), (38, 39, 45, 44), (39, 40, 46, 45), (40, 41, 47, 46), (41, 36, 43, 47), (49, 48, 53, 52, 51, 50), (37, 36, 48, 49), (36, 41, 53, 48), (40, 39, 51, 52), (38, 37, 49, 50), (41, 40, 52, 53)])
_uv = me_cylinder_003.uv_layers.new(name='UVMap')
_uv.uv.foreach_set('vector', [1.0, 0.5, 1.0, 1.0, 0.8333, 1.0, 0.8333, 0.5, 0.8333, 0.5, 0.8333, 1.0, 0.6667, 1.0, 0.6667, 0.5, 0.6667, 0.5, 0.6667, 1.0, 0.5, 1.0, 0.5, 0.5, 0.5, 0.5, 0.5, 1.0, 0.3333, 1.0, 0.3333, 0.5, -8.941e-08, 1.0, 0.1667, 1.0, 0.1667, 1.0, -8.941e-08, 1.0, 0.3333, 0.5, 0.3333, 1.0, 0.1667, 1.0, 0.1667, 0.5, 0.1667, 0.5, 0.1667, 1.0, -8.941e-08, 1.0, -8.941e-08, 0.5, 0.8333, 0.5, 0.6667, 0.5, 0.6667, 0.5, 0.8333, 0.5, 0.3333, 0.5, 0.1667, 0.5, 0.1667, 0.5, 0.3333, 0.5, 1.0, 0.5, 0.8333, 0.5, 0.8333, 0.5, 1.0, 0.5, 0.6667, 0.5, 0.5, 0.5, 0.5, 0.5, 0.6667, 0.5, 0.1667, 0.5, -8.941e-08, 0.5, -8.941e-08, 0.5, 0.1667, 0.5, 0.5, 0.5, 0.3333, 0.5, 0.3333, 0.5, 0.5, 0.5, 0.3333, 0.5, 0.1667, 0.5, 0.1667, 0.5, 0.3333, 0.5, 0.6667, 0.5, 0.5, 0.5, 0.5, 0.5, 0.6667, 0.5, 1.0, 0.5, 0.8333, 0.5, 0.8333, 0.5, 1.0, 0.5, 0.1667, 0.5, -8.941e-08, 0.5, -8.941e-08, 0.5, 0.1667, 0.5, 0.5, 0.5, 0.3333, 0.5, 0.3333, 0.5, 0.5, 0.5, 0.8333, 0.5, 0.6667, 0.5, 0.6667, 0.5, 0.8333, 0.5, -8.941e-08, 0.5, 0.8333, 0.5, 0.6667, 0.5, 0.5, 0.5, 0.3333, 0.5, 0.1667, 0.5, 0.1667, 1.0, 0.3333, 1.0, 0.3333, 1.0, 0.1667, 1.0, 0.3333, 1.0, 0.5, 1.0, 0.5, 1.0, 0.3333, 1.0, 0.6667, 1.0, 0.8333, 1.0, 0.8333, 1.0, 0.6667, 1.0, 0.1667, 1.0, 0.3333, 1.0, 0.3333, 1.0, 0.1667, 1.0, 0.8333, 1.0, 1.0, 1.0, 1.0, 1.0, 0.8333, 1.0, 0.5, 1.0, 0.6667, 1.0, 0.6667, 1.0, 0.5, 1.0, -8.941e-08, 1.0, 0.1667, 1.0, 0.1667, 1.0, -8.941e-08, 1.0, 0.5, 1.0, 0.6667, 1.0, 0.6667, 1.0, 0.5, 1.0, 0.8333, 1.0, 1.0, 1.0, 1.0, 1.0, 0.8333, 1.0, -8.941e-08, 1.0, 0.1667, 1.0, 0.1667, 1.0, -8.941e-08, 1.0, 0.3333, 1.0, 0.5, 1.0, 0.5, 1.0, 0.3333, 1.0, 0.6667, 1.0, 0.8333, 1.0, 0.8333, 1.0, 0.6667, 1.0, 0.25, 0.05907, 0.4153, 0.1545, 0.4153, 0.1545, 0.25, 0.05907, 0.3333, 1.0, 0.5, 1.0, 0.5, 1.0, 0.3333, 1.0, 0.6667, 1.0, 0.8333, 1.0, 0.8333, 1.0, 0.6667, 1.0, 0.1667, 1.0, 0.3333, 1.0, 0.3333, 1.0, 0.1667, 1.0, 0.5, 1.0, 0.6667, 1.0, 0.6667, 1.0, 0.5, 1.0, 0.8333, 1.0, 1.0, 1.0, 1.0, 1.0, 0.8333, 1.0, 0.25, 0.4409, 0.4153, 0.3455, 0.4578, 0.37, 0.25, 0.49, 0.4153, 0.3455, 0.4153, 0.1545, 0.4578, 0.13, 0.4578, 0.37, 0.4153, 0.1545, 0.25, 0.05907, 0.25, 0.01, 0.4578, 0.13, 0.25, 0.05907, 0.08465, 0.1545, 0.04215, 0.13, 0.25, 0.01, 0.08465, 0.1545, 0.08465, 0.3455, 0.04215, 0.37, 0.04215, 0.13, 0.08465, 0.3455, 0.25, 0.4409, 0.25, 0.49, 0.04215, 0.37, 0.4153, 0.3455, 0.25, 0.4409, 0.08465, 0.3455, 0.08465, 0.1545, 0.25, 0.05907, 0.4153, 0.1545, 0.4153, 0.3455, 0.25, 0.4409, 0.25, 0.4409, 0.4153, 0.3455, 0.25, 0.4409, 0.08465, 0.3455, 0.08465, 0.3455, 0.25, 0.4409, 0.08465, 0.1545, 0.25, 0.05907, 0.25, 0.05907, 0.08465, 0.1545, 0.4153, 0.1545, 0.4153, 0.3455, 0.4153, 0.3455, 0.4153, 0.1545, 0.08465, 0.3455, 0.08465, 0.1545, 0.08465, 0.1545, 0.08465, 0.3455])
me_cylinder_003.use_remesh_preserve_volume = False
me_cylinder_003.use_remesh_preserve_attributes = False
me_cylinder_003.use_mirror_vertex_groups = False
me_cylinder_003.update()
me_cylinder_004 = bpy.data.meshes.new('Cylinder.004')
me_cylinder_004.from_pydata([(-4.895, -0.7006, -1.452e-08), (-4.546, -0.6702, 1.75e-08), (-4.895, -0.763, -0.1081), (-4.546, -0.7478, -0.1344), (-4.895, -0.8878, -0.1081), (-4.546, -0.9029, -0.1344), (-4.895, -0.9501, -3.613e-09), (-4.546, -0.9805, 3.107e-08), (-4.895, -0.8878, 0.1081), (-4.546, -0.9029, 0.1344), (-4.895, -0.763, 0.1081), (-4.546, -0.7478, 0.1344), (-4.987, -0.7337, -1.239e-08), (-4.987, -0.7795, -0.0794), (-4.987, -0.8712, -0.0794), (-4.987, -0.917, -4.377e-09), (-4.987, -0.8712, 0.0794), (-4.987, -0.7795, 0.0794), (-5.039, -0.8028, -9.709e-09), (-5.039, -0.8141, -0.01957), (-5.039, -0.8367, -0.01957), (-5.039, -0.848, -7.733e-09), (-5.039, -0.8367, 0.01957), (-5.039, -0.8141, 0.01957), (-4.516, -0.7537, -0.1242), (-4.546, -0.7537, 0.1242), (-4.546, -0.897, 0.1242), (-4.516, -0.6674, 1.688e-08), (-4.516, -0.9043, 0.1368), (-4.516, -0.897, -0.1242), (-4.546, -0.9687, 3.026e-08), (-4.546, -0.897, -0.1242), (-4.516, -0.9833, 3.069e-08), (-4.516, -0.9043, -0.1368), (-4.516, -0.9687, 3.026e-08), (-4.516, -0.897, 0.1242), (-4.546, -0.7537, -0.1242), (-4.546, -0.682, 1.773e-08), (-4.516, -0.7464, -0.1368), (-4.516, -0.682, 1.773e-08), (-4.516, -0.7537, 0.1242), (-4.516, -0.7464, 0.1368), (-4.422, -0.6674, 1.688e-08), (-4.422, -0.9043, 0.1368), (-4.422, -0.9833, 3.069e-08), (-4.422, -0.9043, -0.1368), (-4.422, -0.7464, -0.1368), (-4.422, -0.7464, 0.1368), (-4.422, -0.6985, 1.906e-08), (-4.422, -0.8888, 0.1099), (-4.422, -0.9522, 3.015e-08), (-4.422, -0.8888, -0.1099), (-4.422, -0.7619, -0.1099), (-4.422, -0.7619, 0.1099), (-4.502, -0.6985, 1.906e-08), (-4.502, -0.8888, 0.1099), (-4.502, -0.9522, 3.015e-08), (-4.502, -0.8888, -0.1099), (-4.502, -0.7619, -0.1099), (-4.502, -0.7619, 0.1099)], [], [(0, 1, 3, 2), (2, 3, 5, 4), (4, 5, 7, 6), (6, 7, 9, 8), (7, 5, 31, 30), (8, 9, 11, 10), (10, 11, 1, 0), (2, 4, 14, 13), (8, 10, 17, 16), (0, 2, 13, 12), (4, 6, 15, 14), (10, 0, 12, 17), (6, 8, 16, 15), (16, 17, 23, 22), (14, 15, 21, 20), (12, 13, 19, 18), (17, 12, 18, 23), (15, 16, 22, 21), (13, 14, 20, 19), (18, 19, 20, 21, 22, 23), (5, 3, 36, 31), (37, 25, 40, 39), (11, 9, 26, 25), (31, 36, 24, 29), (1, 11, 25, 37), (26, 30, 34, 35), (25, 26, 35, 40), (36, 37, 39, 24), (3, 1, 37, 36), (9, 7, 30, 26), (30, 31, 29, 34), (39, 40, 41, 27), (29, 24, 38, 33), (40, 35, 28, 41), (24, 39, 27, 38), (34, 29, 33, 32), (35, 34, 32, 28), (41, 28, 43, 47), (27, 41, 47, 42), (28, 32, 44, 43), (32, 33, 45, 44), (38, 27, 42, 46), (33, 38, 46, 45), (43, 44, 50, 49), (46, 42, 48, 52), (45, 46, 52, 51), (47, 43, 49, 53), (42, 47, 53, 48), (44, 45, 51, 50), (48, 53, 59, 54), (50, 51, 57, 56), (49, 50, 56, 55), (52, 48, 54, 58), (51, 52, 58, 57), (53, 49, 55, 59), (58, 54, 59, 55, 56, 57)])
_uv = me_cylinder_004.uv_layers.new(name='UVMap')
_uv.uv.foreach_set('vector', [1.0, 0.5, 1.0, 1.0, 0.8333, 1.0, 0.8333, 0.5, 0.8333, 0.5, 0.8333, 1.0, 0.6667, 1.0, 0.6667, 0.5, 0.6667, 0.5, 0.6667, 1.0, 0.5, 1.0, 0.5, 0.5, 0.5, 0.5, 0.5, 1.0, 0.3333, 1.0, 0.3333, 0.5, 0.5, 1.0, 0.6667, 1.0, 0.6667, 1.0, 0.5, 1.0, 0.3333, 0.5, 0.3333, 1.0, 0.1667, 1.0, 0.1667, 0.5, 0.1667, 0.5, 0.1667, 1.0, -8.941e-08, 1.0, -8.941e-08, 0.5, 0.8333, 0.5, 0.6667, 0.5, 0.6667, 0.5, 0.8333, 0.5, 0.3333, 0.5, 0.1667, 0.5, 0.1667, 0.5, 0.3333, 0.5, 1.0, 0.5, 0.8333, 0.5, 0.8333, 0.5, 1.0, 0.5, 0.6667, 0.5, 0.5, 0.5, 0.5, 0.5, 0.6667, 0.5, 0.1667, 0.5, -8.941e-08, 0.5, -8.941e-08, 0.5, 0.1667, 0.5, 0.5, 0.5, 0.3333, 0.5, 0.3333, 0.5, 0.5, 0.5, 0.3333, 0.5, 0.1667, 0.5, 0.1667, 0.5, 0.3333, 0.5, 0.6667, 0.5, 0.5, 0.5, 0.5, 0.5, 0.6667, 0.5, 1.0, 0.5, 0.8333, 0.5, 0.8333, 0.5, 1.0, 0.5, 0.1667, 0.5, -8.941e-08, 0.5, -8.941e-08, 0.5, 0.1667, 0.5, 0.5, 0.5, 0.3333, 0.5, 0.3333, 0.5, 0.5, 0.5, 0.8333, 0.5, 0.6667, 0.5, 0.6667, 0.5, 0.8333, 0.5, -8.941e-08, 0.5, 0.8333, 0.5, 0.6667, 0.5, 0.5, 0.5, 0.3333, 0.5, 0.1667, 0.5, 0.6667, 1.0, 0.8333, 1.0, 0.8333, 1.0, 0.6667, 1.0, -8.941e-08, 1.0, 0.1667, 1.0, 0.1667, 1.0, -8.941e-08, 1.0, 0.1667, 1.0, 0.3333, 1.0, 0.3333, 1.0, 0.1667, 1.0, 0.6667, 1.0, 0.8333, 1.0, 0.8333, 1.0, 0.6667, 1.0, -8.941e-08, 1.0, 0.1667, 1.0, 0.1667, 1.0, -8.941e-08, 1.0, 0.3333, 1.0, 0.5, 1.0, 0.5, 1.0, 0.3333, 1.0, 0.1667, 1.0, 0.3333, 1.0, 0.3333, 1.0, 0.1667, 1.0, 0.8333, 1.0, 1.0, 1.0, 1.0, 1.0, 0.8333, 1.0, 0.8333, 1.0, 1.0, 1.0, 1.0, 1.0, 0.8333, 1.0, 0.3333, 1.0, 0.5, 1.0, 0.5, 1.0, 0.3333, 1.0, 0.5, 1.0, 0.6667, 1.0, 0.6667, 1.0, 0.5, 1.0, -8.941e-08, 1.0, 0.1667, 1.0, 0.1667, 1.0, -8.941e-08, 1.0, 0.6667, 1.0, 0.8333, 1.0, 0.8333, 1.0, 0.6667, 1.0, 0.1667, 1.0, 0.3333, 1.0, 0.3333, 1.0, 0.1667, 1.0, 0.8333, 1.0, 1.0, 1.0, 1.0, 1.0, 0.8333, 1.0, 0.5, 1.0, 0.6667, 1.0, 0.6667, 1.0, 0.5, 1.0, 0.3333, 1.0, 0.5, 1.0, 0.5, 1.0, 0.3333, 1.0, 0.1667, 1.0, 0.3333, 1.0, 0.3333, 1.0, 0.1667, 1.0, -8.941e-08, 1.0, 0.1667, 1.0, 0.1667, 1.0, -8.941e-08, 1.0, 0.3333, 1.0, 0.5, 1.0, 0.5, 1.0, 0.3333, 1.0, 0.5, 1.0, 0.6667, 1.0, 0.6667, 1.0, 0.5, 1.0, 0.8333, 1.0, 1.0, 1.0, 1.0, 1.0, 0.8333, 1.0, 0.6667, 1.0, 0.8333, 1.0, 0.8333, 1.0, 0.6667, 1.0, 0.3333, 1.0, 0.5, 1.0, 0.5, 1.0, 0.3333, 1.0, 0.8333, 1.0, 1.0, 1.0, 1.0, 1.0, 0.8333, 1.0, 0.6667, 1.0, 0.8333, 1.0, 0.8333, 1.0, 0.6667, 1.0, 0.1667, 1.0, 0.3333, 1.0, 0.3333, 1.0, 0.1667, 1.0, -8.941e-08, 1.0, 0.1667, 1.0, 0.1667, 1.0, -8.941e-08, 1.0, 0.5, 1.0, 0.6667, 1.0, 0.6667, 1.0, 0.5, 1.0, -8.941e-08, 1.0, 0.1667, 1.0, 0.1667, 1.0, -8.941e-08, 1.0, 0.5, 1.0, 0.6667, 1.0, 0.6667, 1.0, 0.5, 1.0, 0.3333, 1.0, 0.5, 1.0, 0.5, 1.0, 0.3333, 1.0, 0.8333, 1.0, 1.0, 1.0, 1.0, 1.0, 0.8333, 1.0, 0.6667, 1.0, 0.8333, 1.0, 0.8333, 1.0, 0.6667, 1.0, 0.1667, 1.0, 0.3333, 1.0, 0.3333, 1.0, 0.1667, 1.0, 0.8333, 1.0, -8.941e-08, 1.0, 0.1667, 1.0, 0.3333, 1.0, 0.5, 1.0, 0.6667, 1.0])
me_cylinder_004.use_remesh_preserve_volume = False
me_cylinder_004.use_remesh_preserve_attributes = False
me_cylinder_004.use_mirror_vertex_groups = False
me_cylinder_004.update()
me_icosphere_004 = bpy.data.meshes.new('Icosphere.004')
me_icosphere_004.from_pydata([(0.0, 0.0, -1.0), (0.7236, -0.5257, -0.4472), (-0.2764, -0.8506, -0.4472), (-0.8944, 0.0, -0.4472), (-0.2764, 0.8506, -0.4472), (0.7236, 0.5257, -0.4472), (0.2764, -0.8506, 0.4472), (-0.7236, -0.5257, 0.4472), (-0.7236, 0.5257, 0.4472), (0.2764, 0.8506, 0.4472), (0.8944, 0.0, 0.4472), (0.0, 0.0, 1.0)], [], [(0, 1, 2), (1, 0, 5), (0, 2, 3), (0, 3, 4), (0, 4, 5), (1, 5, 10), (2, 1, 6), (3, 2, 7), (4, 3, 8), (5, 4, 9), (1, 10, 6), (2, 6, 7), (3, 7, 8), (4, 8, 9), (5, 9, 10), (6, 10, 11), (7, 6, 11), (8, 7, 11), (9, 8, 11), (10, 9, 11)])
_uv = me_icosphere_004.uv_layers.new(name='UVMap')
_uv.uv.foreach_set('vector', [0.8182, 0.0, 0.7273, 0.1575, 0.9091, 0.1575, 0.7273, 0.1575, 0.6364, 0.0, 0.5455, 0.1575, 0.09091, 0.0, 0.0, 0.1575, 0.1818, 0.1575, 0.2727, 0.0, 0.1818, 0.1575, 0.3636, 0.1575, 0.4545, 0.0, 0.3636, 0.1575, 0.5455, 0.1575, 0.7273, 0.1575, 0.5455, 0.1575, 0.6364, 0.3149, 0.9091, 0.1575, 0.7273, 0.1575, 0.8182, 0.3149, 0.1818, 0.1575, 0.0, 0.1575, 0.09091, 0.3149, 0.3636, 0.1575, 0.1818, 0.1575, 0.2727, 0.3149, 0.5455, 0.1575, 0.3636, 0.1575, 0.4545, 0.3149, 0.7273, 0.1575, 0.6364, 0.3149, 0.8182, 0.3149, 0.9091, 0.1575, 0.8182, 0.3149, 1.0, 0.3149, 0.1818, 0.1575, 0.09091, 0.3149, 0.2727, 0.3149, 0.3636, 0.1575, 0.2727, 0.3149, 0.4545, 0.3149, 0.5455, 0.1575, 0.4545, 0.3149, 0.6364, 0.3149, 0.8182, 0.3149, 0.6364, 0.3149, 0.7273, 0.4724, 1.0, 0.3149, 0.8182, 0.3149, 0.9091, 0.4724, 0.2727, 0.3149, 0.09091, 0.3149, 0.1818, 0.4724, 0.4545, 0.3149, 0.2727, 0.3149, 0.3636, 0.4724, 0.6364, 0.3149, 0.4545, 0.3149, 0.5455, 0.4724])
me_icosphere_004.use_remesh_preserve_volume = False
me_icosphere_004.use_remesh_preserve_attributes = False
me_icosphere_004.use_mirror_vertex_groups = False
me_icosphere_004.update()
me_icosphere_006 = bpy.data.meshes.new('Icosphere.006')
me_icosphere_006.from_pydata([(0.0, 0.0, -1.0), (0.7236, -0.5257, -0.4472), (-0.2764, -0.8506, -0.4472), (-0.8944, 0.0, -0.4472), (-0.2764, 0.8506, -0.4472), (0.7236, 0.5257, -0.4472), (0.2764, -0.8506, 0.4472), (-0.7236, -0.5257, 0.4472), (-0.7236, 0.5257, 0.4472), (0.2764, 0.8506, 0.4472), (0.8944, 0.0, 0.4472), (0.0, 0.0, 1.0), (-0.1625, -0.5, -0.8507), (0.4253, -0.309, -0.8507), (0.2629, -0.809, -0.5257), (0.8506, 0.0, -0.5257), (0.4253, 0.309, -0.8507), (-0.5257, 0.0, -0.8507), (-0.6882, -0.5, -0.5257), (-0.1625, 0.5, -0.8507), (-0.6882, 0.5, -0.5257), (0.2629, 0.809, -0.5257), (0.9511, -0.309, 0.0), (0.9511, 0.309, 0.0), (0.0, -1.0, 0.0), (0.5878, -0.809, 0.0), (-0.9511, -0.309, 0.0), (-0.5878, -0.809, 0.0), (-0.5878, 0.809, 0.0), (-0.9511, 0.309, 0.0), (0.5878, 0.809, 0.0), (0.0, 1.0, 0.0), (0.6882, -0.5, 0.5257), (-0.2629, -0.809, 0.5257), (-0.8506, 0.0, 0.5257), (-0.2629, 0.809, 0.5257), (0.6882, 0.5, 0.5257), (0.1625, -0.5, 0.8507), (0.5257, 0.0, 0.8507), (-0.4253, -0.309, 0.8507), (-0.4253, 0.309, 0.8507), (0.1625, 0.5, 0.8507)], [], [(0, 13, 12), (1, 13, 15), (0, 12, 17), (0, 17, 19), (0, 19, 16), (1, 15, 22), (2, 14, 24), (3, 18, 26), (4, 20, 28), (5, 21, 30), (1, 22, 25), (2, 24, 27), (3, 26, 29), (4, 28, 31), (5, 30, 23), (6, 32, 37), (7, 33, 39), (8, 34, 40), (9, 35, 41), (10, 36, 38), (38, 41, 11), (38, 36, 41), (36, 9, 41), (41, 40, 11), (41, 35, 40), (35, 8, 40), (40, 39, 11), (40, 34, 39), (34, 7, 39), (39, 37, 11), (39, 33, 37), (33, 6, 37), (37, 38, 11), (37, 32, 38), (32, 10, 38), (23, 36, 10), (23, 30, 36), (30, 9, 36), (31, 35, 9), (31, 28, 35), (28, 8, 35), (29, 34, 8), (29, 26, 34), (26, 7, 34), (27, 33, 7), (27, 24, 33), (24, 6, 33), (25, 32, 6), (25, 22, 32), (22, 10, 32), (30, 31, 9), (30, 21, 31), (21, 4, 31), (28, 29, 8), (28, 20, 29), (20, 3, 29), (26, 27, 7), (26, 18, 27), (18, 2, 27), (24, 25, 6), (24, 14, 25), (14, 1, 25), (22, 23, 10), (22, 15, 23), (15, 5, 23), (16, 21, 5), (16, 19, 21), (19, 4, 21), (19, 20, 4), (19, 17, 20), (17, 3, 20), (17, 18, 3), (17, 12, 18), (12, 2, 18), (15, 16, 5), (15, 13, 16), (13, 0, 16), (12, 14, 2), (12, 13, 14), (13, 1, 14)])
_uv = me_icosphere_006.uv_layers.new(name='UVMap')
_uv.uv.foreach_set('vector', [0.8182, 0.0, 0.7727, 0.07873, 0.8636, 0.07873, 0.7273, 0.1575, 0.6818, 0.07873, 0.6364, 0.1575, 0.09091, 0.0, 0.04545, 0.07873, 0.1364, 0.07873, 0.2727, 0.0, 0.2273, 0.07873, 0.3182, 0.07873, 0.4545, 0.0, 0.4091, 0.07873, 0.5, 0.07873, 0.7273, 0.1575, 0.6364, 0.1575, 0.6818, 0.2362, 0.9091, 0.1575, 0.8182, 0.1575, 0.8636, 0.2362, 0.1818, 0.1575, 0.09091, 0.1575, 0.1364, 0.2362, 0.3636, 0.1575, 0.2727, 0.1575, 0.3182, 0.2362, 0.5455, 0.1575, 0.4545, 0.1575, 0.5, 0.2362, 0.7273, 0.1575, 0.6818, 0.2362, 0.7727, 0.2362, 0.9091, 0.1575, 0.8636, 0.2362, 0.9545, 0.2362, 0.1818, 0.1575, 0.1364, 0.2362, 0.2273, 0.2362, 0.3636, 0.1575, 0.3182, 0.2362, 0.4091, 0.2362, 0.5455, 0.1575, 0.5, 0.2362, 0.5909, 0.2362, 0.8182, 0.3149, 0.7273, 0.3149, 0.7727, 0.3937, 1.0, 0.3149, 0.9091, 0.3149, 0.9545, 0.3937, 0.2727, 0.3149, 0.1818, 0.3149, 0.2273, 0.3937, 0.4545, 0.3149, 0.3636, 0.3149, 0.4091, 0.3937, 0.6364, 0.3149, 0.5455, 0.3149, 0.5909, 0.3937, 0.5909, 0.3937, 0.5, 0.3937, 0.5455, 0.4724, 0.5909, 0.3937, 0.5455, 0.3149, 0.5, 0.3937, 0.5455, 0.3149, 0.4545, 0.3149, 0.5, 0.3937, 0.4091, 0.3937, 0.3182, 0.3937, 0.3636, 0.4724, 0.4091, 0.3937, 0.3636, 0.3149, 0.3182, 0.3937, 0.3636, 0.3149, 0.2727, 0.3149, 0.3182, 0.3937, 0.2273, 0.3937, 0.1364, 0.3937, 0.1818, 0.4724, 0.2273, 0.3937, 0.1818, 0.3149, 0.1364, 0.3937, 0.1818, 0.3149, 0.09091, 0.3149, 0.1364, 0.3937, 0.9545, 0.3937, 0.8636, 0.3937, 0.9091, 0.4724, 0.9545, 0.3937, 0.9091, 0.3149, 0.8636, 0.3937, 0.9091, 0.3149, 0.8182, 0.3149, 0.8636, 0.3937, 0.7727, 0.3937, 0.6818, 0.3937, 0.7273, 0.4724, 0.7727, 0.3937, 0.7273, 0.3149, 0.6818, 0.3937, 0.7273, 0.3149, 0.6364, 0.3149, 0.6818, 0.3937, 0.5909, 0.2362, 0.5455, 0.3149, 0.6364, 0.3149, 0.5909, 0.2362, 0.5, 0.2362, 0.5455, 0.3149, 0.5, 0.2362, 0.4545, 0.3149, 0.5455, 0.3149, 0.4091, 0.2362, 0.3636, 0.3149, 0.4545, 0.3149, 0.4091, 0.2362, 0.3182, 0.2362, 0.3636, 0.3149, 0.3182, 0.2362, 0.2727, 0.3149, 0.3636, 0.3149, 0.2273, 0.2362, 0.1818, 0.3149, 0.2727, 0.3149, 0.2273, 0.2362, 0.1364, 0.2362, 0.1818, 0.3149, 0.1364, 0.2362, 0.09091, 0.3149, 0.1818, 0.3149, 0.9545, 0.2362, 0.9091, 0.3149, 1.0, 0.3149, 0.9545, 0.2362, 0.8636, 0.2362, 0.9091, 0.3149, 0.8636, 0.2362, 0.8182, 0.3149, 0.9091, 0.3149, 0.7727, 0.2362, 0.7273, 0.3149, 0.8182, 0.3149, 0.7727, 0.2362, 0.6818, 0.2362, 0.7273, 0.3149, 0.6818, 0.2362, 0.6364, 0.3149, 0.7273, 0.3149, 0.5, 0.2362, 0.4091, 0.2362, 0.4545, 0.3149, 0.5, 0.2362, 0.4545, 0.1575, 0.4091, 0.2362, 0.4545, 0.1575, 0.3636, 0.1575, 0.4091, 0.2362, 0.3182, 0.2362, 0.2273, 0.2362, 0.2727, 0.3149, 0.3182, 0.2362, 0.2727, 0.1575, 0.2273, 0.2362, 0.2727, 0.1575, 0.1818, 0.1575, 0.2273, 0.2362, 0.1364, 0.2362, 0.04545, 0.2362, 0.09091, 0.3149, 0.1364, 0.2362, 0.09091, 0.1575, 0.04545, 0.2362, 0.09091, 0.1575, 0.0, 0.1575, 0.04545, 0.2362, 0.8636, 0.2362, 0.7727, 0.2362, 0.8182, 0.3149, 0.8636, 0.2362, 0.8182, 0.1575, 0.7727, 0.2362, 0.8182, 0.1575, 0.7273, 0.1575, 0.7727, 0.2362, 0.6818, 0.2362, 0.5909, 0.2362, 0.6364, 0.3149, 0.6818, 0.2362, 0.6364, 0.1575, 0.5909, 0.2362, 0.6364, 0.1575, 0.5455, 0.1575, 0.5909, 0.2362, 0.5, 0.07873, 0.4545, 0.1575, 0.5455, 0.1575, 0.5, 0.07873, 0.4091, 0.07873, 0.4545, 0.1575, 0.4091, 0.07873, 0.3636, 0.1575, 0.4545, 0.1575, 0.3182, 0.07873, 0.2727, 0.1575, 0.3636, 0.1575, 0.3182, 0.07873, 0.2273, 0.07873, 0.2727, 0.1575, 0.2273, 0.07873, 0.1818, 0.1575, 0.2727, 0.1575, 0.1364, 0.07873, 0.09091, 0.1575, 0.1818, 0.1575, 0.1364, 0.07873, 0.04545, 0.07873, 0.09091, 0.1575, 0.04545, 0.07873, 0.0, 0.1575, 0.09091, 0.1575, 0.6364, 0.1575, 0.5909, 0.07873, 0.5455, 0.1575, 0.6364, 0.1575, 0.6818, 0.07873, 0.5909, 0.07873, 0.6818, 0.07873, 0.6364, 0.0, 0.5909, 0.07873, 0.8636, 0.07873, 0.8182, 0.1575, 0.9091, 0.1575, 0.8636, 0.07873, 0.7727, 0.07873, 0.8182, 0.1575, 0.7727, 0.07873, 0.7273, 0.1575, 0.8182, 0.1575])
me_icosphere_006.use_remesh_preserve_volume = False
me_icosphere_006.use_remesh_preserve_attributes = False
me_icosphere_006.use_mirror_vertex_groups = False
me_icosphere_006.update()
me_circle = bpy.data.meshes.new('Circle')
me_circle.from_pydata([(0.1949, 0.7071, -0.03563), (-0.02501, 0.5556, -0.01639), (0.0339, -0.2911, 0.02155), (-0.1738, 0.1951, -0.003378), (-0.1929, 4.238e-08, -0.001704), (-0.1738, -0.1951, -0.003378), (-0.1171, -0.3827, -0.008338), (0.0829, -0.4227, 0.02583), (0.1217, -0.538, 0.02923), (0.1949, -0.7071, 0.03563), (-0.02501, -0.5556, 0.01639), (-0.1171, 0.3827, 0.008338), (0.1217, 0.538, 0.02923), (0.0829, 0.4227, 0.02583), (0.0339, 0.2911, 0.02155), (-0.009225, 0.1484, 0.01777), (-0.02379, 1.959e-08, 0.0165), (-0.009225, -0.1484, 0.01777), (0.1217, -0.538, -0.02923), (0.0829, -0.4227, -0.02583), (0.0339, -0.2911, -0.02155), (-0.009225, -0.1484, -0.01777), (-0.02379, 2.432e-08, -0.0165), (-0.009225, 0.1484, -0.01777), (0.0339, 0.2911, -0.02155), (0.0829, 0.4227, -0.02583), (0.1217, 0.538, -0.02923), (-0.1171, -0.3827, 0.008338), (-0.1738, -0.1951, 0.003378), (-0.1171, 0.3827, -0.008338), (-0.1929, 3.765e-08, 0.001704), (-0.1738, 0.1951, 0.003378), (-0.02501, 0.5556, 0.01639), (0.1949, 0.7071, 0.03563), (-0.02501, -0.5556, -0.01639), (0.1949, -0.7071, -0.03563)], [], [(5, 28, 30, 4), (32, 33, 12, 13), (4, 30, 31, 3), (9, 10, 7, 8), (3, 31, 11, 29), (27, 28, 17, 2), (32, 1, 29, 11), (30, 31, 15, 16), (1, 32, 33, 0), (11, 32, 13, 14), (3, 29, 24, 23), (10, 27, 2, 7), (5, 4, 22, 21), (28, 30, 16, 17), (34, 6, 20, 19), (29, 1, 25, 24), (4, 3, 23, 22), (6, 5, 21, 20), (35, 34, 19, 18), (1, 0, 26, 25), (6, 27, 28, 5), (31, 11, 14, 15), (34, 10, 27, 6), (10, 9, 35, 34), (18, 8, 9, 35), (19, 7, 8, 18), (20, 2, 7, 19), (21, 17, 2, 20), (16, 22, 21, 17), (15, 23, 22, 16), (14, 24, 23, 15), (13, 25, 24, 14), (12, 26, 25, 13), (12, 33, 0, 26)])
_uv = me_circle.uv_layers.new(name='UVMap')
_uv.uv.foreach_set('vector', [0.0, 0.0, 0.0, 0.0, 0.0, 0.0, 0.0, 0.0, 0.0, 0.0, 0.0, 0.0, 0.0, 0.0, 0.0, 0.0, 0.0, 0.0, 0.0, 0.0, 0.0, 0.0, 0.0, 0.0, 0.0, 0.0, 0.0, 0.0, 0.0, 0.0, 0.0, 0.0, 0.0, 0.0, 0.0, 0.0, 0.0, 0.0, 0.0, 0.0, 0.0, 0.0, 0.0, 0.0, 0.0, 0.0, 0.0, 0.0, 0.0, 0.0, 0.0, 0.0, 0.0, 0.0, 0.0, 0.0, 0.0, 0.0, 0.0, 0.0, 0.0, 0.0, 0.0, 0.0, 0.0, 0.0, 0.0, 0.0, 0.0, 0.0, 0.0, 0.0, 0.0, 0.0, 0.0, 0.0, 0.0, 0.0, 0.0, 0.0, 0.0, 0.0, 0.0, 0.0, 0.0, 0.0, 0.0, 0.0, 0.0, 0.0, 0.0, 0.0, 0.0, 0.0, 0.0, 0.0, 0.0, 0.0, 0.0, 0.0, 0.0, 0.0, 0.0, 0.0, 0.0, 0.0, 0.0, 0.0, 0.0, 0.0, 0.0, 0.0, 0.0, 0.0, 0.0, 0.0, 0.0, 0.0, 0.0, 0.0, 0.0, 0.0, 0.0, 0.0, 0.0, 0.0, 0.0, 0.0, 0.0, 0.0, 0.0, 0.0, 0.0, 0.0, 0.0, 0.0, 0.0, 0.0, 0.0, 0.0, 0.0, 0.0, 0.0, 0.0, 0.0, 0.0, 0.0, 0.0, 0.0, 0.0, 0.0, 0.0, 0.0, 0.0, 0.0, 0.0, 0.0, 0.0, 0.0, 0.0, 0.0, 0.0, 0.0, 0.0, 0.0, 0.0, 0.0, 0.0, 0.0, 0.0, 0.0, 0.0, 0.0, 0.0, 0.0, 0.0, 0.0, 0.0, 0.0, 0.0, 0.0, 0.0, 0.0, 0.0, 0.0, 0.0, 0.0, 0.0, 0.0, 0.0, 0.0, 0.0, 0.0, 0.0, 0.0, 0.0, 0.0, 0.0, 0.0, 0.0, 0.0, 0.0, 0.0, 0.0, 0.0, 0.0, 0.0, 0.0, 0.0, 0.0, 0.0, 0.0, 0.0, 0.0, 0.0, 0.0, 0.0, 0.0, 0.0, 0.0, 0.0, 0.0, 0.0, 0.0, 0.0, 0.0, 0.0, 0.0, 0.0, 0.0, 0.0, 0.0, 0.0, 0.0, 0.0, 0.0, 0.0, 0.0, 0.0, 0.0, 0.0, 0.0, 0.0, 0.0, 0.0, 0.0, 0.0, 0.0, 0.0, 0.0, 0.0, 0.0, 0.0, 0.0, 0.0, 0.0, 0.0, 0.0, 0.0, 0.0, 0.0, 0.0, 0.0, 0.0, 0.0, 0.0, 0.0, 0.0, 0.0, 0.0, 0.0, 0.0])
me_circle.use_remesh_preserve_volume = False
me_circle.use_remesh_preserve_attributes = False
me_circle.use_mirror_vertex_groups = False
me_circle.update()

# ---- objects
ob_body_1 = bpy.data.objects.new('body_1', me_cube)
ob_light = bpy.data.objects.new('Light', light_light)
ob_camera = bpy.data.objects.new('Camera', cam_camera)
ob_wing_1 = bpy.data.objects.new('wing_1', me_cube_001)
ob_engine_1 = bpy.data.objects.new('engine_1', me_cylinder)
ob_weapon_1 = bpy.data.objects.new('weapon_1', me_cylinder_001)
ob_scout = bpy.data.objects.new('Scout', me_cube_002)
ob_body_2 = bpy.data.objects.new('body_2', me_cube_003)
ob_engine_2 = bpy.data.objects.new('engine_2', me_cylinder_002)
ob_wing_2 = bpy.data.objects.new('wing_2', me_cube_004)
ob_weapon_2 = bpy.data.objects.new('weapon_2', me_icosphere)
ob_bullet_torpedo = bpy.data.objects.new('bullet_torpedo', me_cylinder_003)
ob_bullet_missile = bpy.data.objects.new('bullet_missile', me_cylinder_004)
ob_bullet_basic = bpy.data.objects.new('bullet_basic', me_icosphere_004)
ob_bullet_blaster = bpy.data.objects.new('bullet_blaster', me_icosphere_006)
ob_bullet_wave = bpy.data.objects.new('bullet_wave', me_circle)

# ---- transforms, parenting, visibility, modifiers, constraints
ob_body_1.location = (0.0, 0.0, 0.0)
ob_body_1.lock_rotations_4d = False
ob_body_1.empty_display_type = 'ARROWS'
ob_body_1.lineart.crease_threshold = 0.0
ob_light.location = (-1.605, 4.401, 5.904)
ob_light.rotation_euler = (0.6503, 0.05522, 1.866)
ob_light.lock_rotations_4d = False
ob_light.empty_display_type = 'ARROWS'
ob_light.color = (0.0, 0.0, 0.0, 0.0)
ob_light.lineart.crease_threshold = 0.0
ob_camera.location = (7.359, -6.926, 4.958)
ob_camera.rotation_euler = (1.109, 0.0, 0.8149)
ob_camera.lock_rotations_4d = False
ob_camera.empty_display_type = 'ARROWS'
ob_camera.color = (0.0, 0.0, 0.0, 0.0)
ob_camera.display_type = 'WIRE'
ob_camera.lineart.crease_threshold = 0.0
ob_wing_1.location = (0.0, 0.0, 0.0)
ob_wing_1.lineart.crease_threshold = 0.0
_m = ob_wing_1.modifiers.new('Mirror', 'MIRROR')
_m.use_axis = (False, True, False)
_m.use_clip = True
ob_engine_1.location = (0.0, 0.0, 0.0)
ob_engine_1.lineart.crease_threshold = 0.0
_m = ob_engine_1.modifiers.new('Mirror', 'MIRROR')
_m.use_axis = (False, True, False)
_m.use_clip = True
ob_weapon_1.location = (0.0, 0.0, 0.0)
ob_weapon_1.lineart.crease_threshold = 0.0
_m = ob_weapon_1.modifiers.new('Mirror', 'MIRROR')
_m.use_axis = (False, True, False)
_m.use_clip = True
ob_scout.location = (0.9635, 4.295, 0.0)
ob_scout.scale = (0.6404, 0.6404, 0.6404)
ob_scout.lock_rotations_4d = False
ob_scout.empty_display_type = 'ARROWS'
ob_scout.lineart.crease_threshold = 0.0
ob_body_2.location = (0.0, 0.0, 0.0)
ob_body_2.lock_rotations_4d = False
ob_body_2.empty_display_type = 'ARROWS'
ob_body_2.lineart.crease_threshold = 0.0
ob_engine_2.location = (0.0, 0.0, 0.0)
ob_engine_2.lineart.crease_threshold = 0.0
_m = ob_engine_2.modifiers.new('Mirror', 'MIRROR')
_m.use_axis = (False, True, False)
_m.use_clip = True
ob_wing_2.location = (0.0, 0.0, 0.0)
ob_wing_2.lineart.crease_threshold = 0.0
_m = ob_wing_2.modifiers.new('Mirror', 'MIRROR')
_m.use_axis = (False, True, False)
_m.use_clip = True
ob_weapon_2.location = (0.0, 0.0, 0.0)
ob_weapon_2.lineart.crease_threshold = 0.0
_m = ob_weapon_2.modifiers.new('Mirror', 'MIRROR')
_m.use_axis = (False, True, False)
_m.use_clip = True
ob_bullet_torpedo.location = (-0.03126, 0.3266, 0.01808)
ob_bullet_torpedo.lineart.crease_threshold = 0.0
ob_bullet_missile.location = (-0.03126, -0.1721, 0.01808)
ob_bullet_missile.lineart.crease_threshold = 0.0
ob_bullet_basic.location = (-4.797, 0.0, 0.0)
ob_bullet_basic.scale = (0.2155, 0.2155, 0.2155)
ob_bullet_basic.lineart.crease_threshold = 0.0
ob_bullet_blaster.location = (-4.68, -1.422, 0.01097)
ob_bullet_blaster.scale = (0.6311, 0.09701, 0.09701)
ob_bullet_blaster.lineart.crease_threshold = 0.0
ob_bullet_wave.location = (-5.117, -2.371, 0.0249)
ob_bullet_wave.lineart.crease_threshold = 0.0

# ---- collection membership
col_collection.objects.link(ob_body_1)
col_collection.objects.link(ob_light)
col_collection.objects.link(ob_camera)
col_collection.objects.link(ob_wing_1)
col_collection.objects.link(ob_engine_1)
col_collection.objects.link(ob_weapon_1)
col_collection.objects.link(ob_scout)
col_collection.objects.link(ob_body_2)
col_collection.objects.link(ob_engine_2)
col_collection.objects.link(ob_wing_2)
col_collection.objects.link(ob_weapon_2)
col_collection.objects.link(ob_bullet_torpedo)
col_collection.objects.link(ob_bullet_missile)
col_collection.objects.link(ob_bullet_basic)
col_collection.objects.link(ob_bullet_blaster)
col_collection.objects.link(ob_bullet_wave)

# ---- scene / render settings (as saved in the file)
scene.camera = ob_camera
scene.frame_start = 1; scene.frame_end = 250; scene.frame_set(146)
scene.render.engine = 'BLENDER_EEVEE_NEXT'
scene.cycles.use_denoising = False
scene.cycles.samples = 128
scene.cycles.sampling_pattern = 'TABULATED_SOBOL'
scene.cycles.use_adaptive_sampling = False
scene.cycles.use_light_tree = False
scene.view_settings.view_transform = 'Filmic'
bpy.context.view_layer.update()
